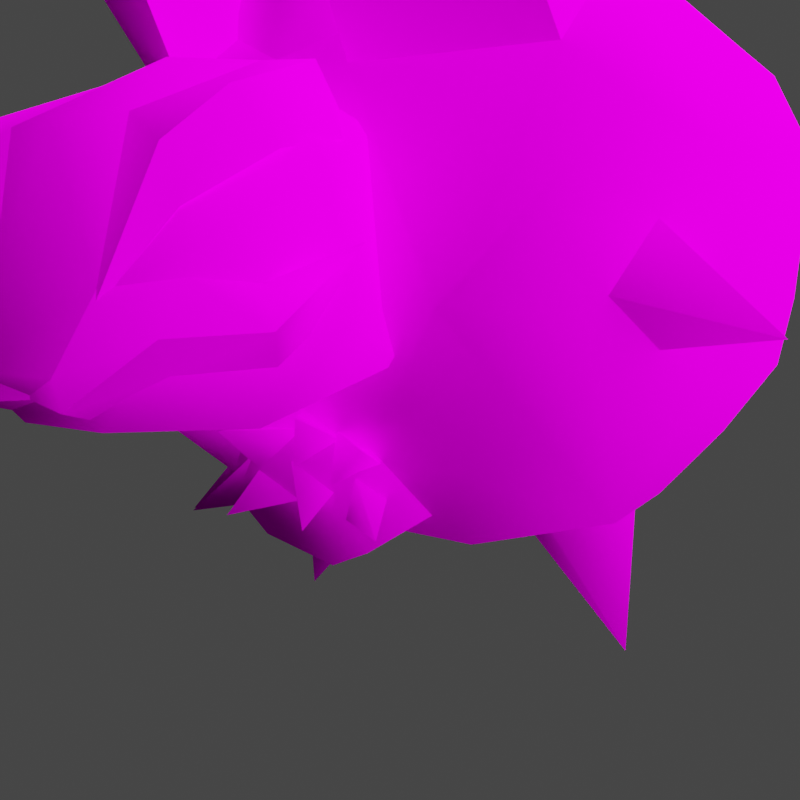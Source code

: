 # Source: rumble-golem.blend  (saved by Blender 3.6.11; exported with 4.5.12 LTS)
import bpy
from mathutils import Matrix  # noqa: F401  (used for matrix-valued properties, if any)

bpy.ops.wm.read_factory_settings(use_empty=True)
scene = bpy.context.scene
scene.name = 'Scene'

# ---- collections
col_collection = bpy.data.collections.new('Collection'); scene.collection.children.link(col_collection)

# ---- images (referenced by path relative to the original .blend; pixels are not part of the script)
import os
ASSET_DIR = os.environ.get("B2B_ASSET_DIR", "")  # directory of the original .blend (textures are referenced by path, not embedded)
HERE = os.path.dirname(os.path.abspath(__file__))  # packed textures are extracted next to this script under _unpacked/

def load_image(name, relpath, width, height, colorspace="sRGB"):
    """Load a texture the original file referenced (path relative to the .blend, or extracted next to this script)."""
    p = next((c for c in (os.path.join(HERE, relpath), os.path.join(ASSET_DIR, relpath)) if relpath and os.path.exists(c)), "")
    if p:
        img = bpy.data.images.load(p, check_existing=True)
        img.name = name
    else:  # same state as the original file: an image datablock whose file is absent (Cycles renders it pink)
        img = bpy.data.images.new(name, width, height)
        img.source = "FILE"
        img.filepath = "//" + (relpath or name)
    img.colorspace_settings.name = colorspace
    return img
img_pii_goroonya_alola_kao_c_png = load_image('Pii_GOROONYA_ALOLA_kao_C.png', 'Pii_GOROONYA_ALOLA_kao_C.png', 1024, 1024, 'sRGB')
img_pii_goroonya_alola_iwa_c_png = load_image('Pii_GOROONYA_ALOLA_iwa_C.png', 'Pii_GOROONYA_ALOLA_iwa_C.png', 1024, 1024, 'sRGB')
img_pii_goroonya_alola_eye_c_png = load_image('Pii_GOROONYA_ALOLA_eye_C.png', 'Pii_GOROONYA_ALOLA_eye_C.png', 1024, 1024, 'sRGB')

# ---- materials (node trees are filled in below, after node groups)
mat_pii_goroonya_alola_kao = bpy.data.materials.new('Pii_GOROONYA_ALOLA_kao')
mat_pii_goroonya_alola_kao.surface_render_method = 'BLENDED'
mat_pii_goroonya_alola_kao.blend_method = 'BLEND'
mat_pii_goroonya_alola_kao.use_transparency_overlap = False
mat_pii_goroonya_alola_kao.show_transparent_back = False
mat_pii_goroonya_alola_kao.use_transparent_shadow = False
mat_pii_goroonya_alola_kao.diffuse_color = (0.942, 0.942, 0.942, 1.0)
mat_pii_goroonya_alola_kao.roughness = 0.5528
mat_pii_goroonya_alola_kao.specular_intensity = 1.0
mat_pii_goroonya_alola_kao.metallic = 1.0
mat_pii_goroonya_alola_iwa = bpy.data.materials.new('Pii_GOROONYA_ALOLA_iwa')
mat_pii_goroonya_alola_iwa.surface_render_method = 'BLENDED'
mat_pii_goroonya_alola_iwa.blend_method = 'BLEND'
mat_pii_goroonya_alola_iwa.use_transparency_overlap = False
mat_pii_goroonya_alola_iwa.show_transparent_back = False
mat_pii_goroonya_alola_iwa.use_transparent_shadow = False
mat_pii_goroonya_alola_iwa.diffuse_color = (0.942, 0.942, 0.942, 1.0)
mat_pii_goroonya_alola_iwa.roughness = 0.5528
mat_pii_goroonya_alola_iwa.specular_intensity = 1.0
mat_pii_goroonya_alola_iwa.metallic = 1.0
mat_pii_goroonya_alola_eye = bpy.data.materials.new('Pii_GOROONYA_ALOLA_eye')
mat_pii_goroonya_alola_eye.surface_render_method = 'BLENDED'
mat_pii_goroonya_alola_eye.blend_method = 'BLEND'
mat_pii_goroonya_alola_eye.use_transparency_overlap = False
mat_pii_goroonya_alola_eye.show_transparent_back = False
mat_pii_goroonya_alola_eye.use_transparent_shadow = False
mat_pii_goroonya_alola_eye.diffuse_color = (0.942, 0.942, 0.942, 1.0)
mat_pii_goroonya_alola_eye.roughness = 0.5528
mat_pii_goroonya_alola_eye.specular_intensity = 1.0
mat_pii_goroonya_alola_eye.metallic = 1.0
mat_material = bpy.data.materials.new('Material')
mat_material.alpha_threshold = 0.0
mat_material.use_transparent_shadow = False
mat_material.roughness = 0.5
mat_material.line_color = (0.0, 0.0, 0.0, 1.0)

# ---- material node trees
mat_pii_goroonya_alola_kao.use_nodes = True; mat_pii_goroonya_alola_kao.node_tree.nodes.clear()
_N = mat_pii_goroonya_alola_kao.node_tree.nodes; _L = mat_pii_goroonya_alola_kao.node_tree.links
n0 = _N.new('ShaderNodeBsdfPrincipled'); n0.name = 'Principled BSDF'; n0.location = (10, 300)
n0.distribution = 'GGX'
n0.subsurface_method = 'RANDOM_WALK_SKIN'
n0.inputs[2].default_value = 0.0
n0.inputs[3].default_value = 1.45
n0.inputs[13].default_value = 0.0
n0.inputs[27].default_value = (0.0, 0.0, 0.0, 1.0)
n0.inputs[28].default_value = 1.0
n1 = _N.new('ShaderNodeTexImage'); n1.name = 'Image Texture'; n1.location = (-300, 600)
n1.image = img_pii_goroonya_alola_kao_c_png
n1.interpolation = 'Closest'
n1.extension = 'MIRROR'
n2 = _N.new('ShaderNodeOutputMaterial'); n2.name = 'Material Output'; n2.location = (300, 300)
_L.new(n0.outputs[0], n2.inputs[0])
_L.new(n1.outputs[0], n0.inputs[0])
n2.is_active_output = True
mat_pii_goroonya_alola_iwa.use_nodes = True; mat_pii_goroonya_alola_iwa.node_tree.nodes.clear()
_N = mat_pii_goroonya_alola_iwa.node_tree.nodes; _L = mat_pii_goroonya_alola_iwa.node_tree.links
n0 = _N.new('ShaderNodeBsdfPrincipled'); n0.name = 'Principled BSDF'; n0.location = (10, 300)
n0.distribution = 'GGX'
n0.subsurface_method = 'RANDOM_WALK_SKIN'
n0.inputs[2].default_value = 0.0
n0.inputs[3].default_value = 1.45
n0.inputs[13].default_value = 0.0
n0.inputs[27].default_value = (0.0, 0.0, 0.0, 1.0)
n0.inputs[28].default_value = 1.0
n1 = _N.new('ShaderNodeTexImage'); n1.name = 'Image Texture'; n1.location = (-300, 600)
n1.image = img_pii_goroonya_alola_iwa_c_png
n1.interpolation = 'Closest'
n1.extension = 'MIRROR'
n2 = _N.new('ShaderNodeOutputMaterial'); n2.name = 'Material Output'; n2.location = (300, 300)
_L.new(n0.outputs[0], n2.inputs[0])
_L.new(n1.outputs[0], n0.inputs[0])
n2.is_active_output = True
mat_pii_goroonya_alola_eye.use_nodes = True; mat_pii_goroonya_alola_eye.node_tree.nodes.clear()
_N = mat_pii_goroonya_alola_eye.node_tree.nodes; _L = mat_pii_goroonya_alola_eye.node_tree.links
n0 = _N.new('ShaderNodeBsdfPrincipled'); n0.name = 'Principled BSDF'; n0.location = (10, 300)
n0.distribution = 'GGX'
n0.subsurface_method = 'RANDOM_WALK_SKIN'
n0.inputs[2].default_value = 0.0
n0.inputs[3].default_value = 1.45
n0.inputs[13].default_value = 0.0
n0.inputs[27].default_value = (0.0, 0.0, 0.0, 1.0)
n0.inputs[28].default_value = 1.0
n1 = _N.new('ShaderNodeTexImage'); n1.name = 'Image Texture'; n1.location = (-300, 600)
n1.image = img_pii_goroonya_alola_eye_c_png
n1.interpolation = 'Closest'
n1.extension = 'MIRROR'
n2 = _N.new('ShaderNodeOutputMaterial'); n2.name = 'Material Output'; n2.location = (300, 300)
_L.new(n0.outputs[0], n2.inputs[0])
_L.new(n1.outputs[0], n0.inputs[0])
n2.is_active_output = True
mat_material.use_nodes = True; mat_material.node_tree.nodes.clear()
_N = mat_material.node_tree.nodes; _L = mat_material.node_tree.links
n0 = _N.new('ShaderNodeOutputMaterial'); n0.name = 'Material Output'; n0.location = (300, 300)
n1 = _N.new('ShaderNodeBsdfPrincipled'); n1.name = 'Principled BSDF'; n1.location = (10, 300)
n1.distribution = 'GGX'
n1.subsurface_method = 'RANDOM_WALK_SKIN'
n1.inputs[3].default_value = 1.45
n1.inputs[27].default_value = (0.0, 0.0, 0.0, 1.0)
n1.inputs[28].default_value = 1.0
_L.new(n1.outputs[0], n0.inputs[0])
n0.is_active_output = True

# ---- world
world_world = bpy.data.worlds.new('World'); scene.world = world_world
world_world.use_nodes = True; world_world.node_tree.nodes.clear()
_N = world_world.node_tree.nodes; _L = world_world.node_tree.links
n0 = _N.new('ShaderNodeOutputWorld'); n0.name = 'World Output'; n0.location = (300, 300)
n1 = _N.new('ShaderNodeBackground'); n1.name = 'Background'; n1.location = (10, 300)
n1.inputs[0].default_value = (0.05088, 0.05088, 0.05088, 1.0)
_L.new(n1.outputs[0], n0.inputs[0])
n0.is_active_output = True
world_world.color = (0.05088, 0.05088, 0.05088)
world_world.use_sun_shadow = False
world_world.sun_shadow_jitter_overblur = 0.0

# ---- cameras
cam_camera = bpy.data.cameras.new('Camera')
cam_camera.clip_end = 100.0
cam_camera.ortho_scale = 7.314

# ---- lights
light_sun = bpy.data.lights.new('Sun', 'SUN')
light_sun.specular_factor = 0.0
light_sun.transmission_factor = 0.0
light_sun.use_shadow = False
light_sun.angle = 2.356
light_light = bpy.data.lights.new('Light', 'POINT')
light_light.transmission_factor = 0.0
light_light.energy = 1000.0
light_light.shadow_soft_size = 0.1
light_light.shadow_maximum_resolution = 0.006
light_light.use_absolute_resolution = True

# ---- meshes
me_merged_001 = bpy.data.meshes.new('merged.001')
me_merged_001.from_pydata([(0.1548, 0.3008, 0.05804), (0.4518, 0.3445, 0.2638), (0.2313, 0.4193, -0.01585), (0.2313, 0.4193, -0.01585), (0.4518, 0.3445, 0.2638), (0.1815, 0.5211, 0.09599), (0.1815, 0.5211, 0.09599), (0.4518, 0.3445, 0.2638), (0.1051, 0.4026, 0.1699), (0.1051, 0.4026, 0.1699), (0.4518, 0.3445, 0.2638), (0.1548, 0.3008, 0.05804), (-0.1548, 0.3008, 0.05804), (-0.2313, 0.4193, -0.01585), (-0.4518, 0.3445, 0.2638), (-0.2313, 0.4193, -0.01585), (-0.1815, 0.5211, 0.09599), (-0.4518, 0.3445, 0.2638), (-0.1815, 0.5211, 0.09599), (-0.1051, 0.4026, 0.1699), (-0.4518, 0.3445, 0.2638), (-0.1051, 0.4026, 0.1699), (-0.1548, 0.3008, 0.05804), (-0.4518, 0.3445, 0.2638), (-0.1254, 0.2303, -0.08922), (-0.2304, 0.271, 0.02338), (-0.2151, -0.001801, 0.02338), (-0.2304, 0.271, 0.02338), (-0.1254, 0.2303, 0.136), (-0.2151, -0.001801, 0.02338), (-0.1254, 0.2303, 0.136), (-0.02035, 0.1897, 0.02338), (-0.2151, -0.001801, 0.02338), (-0.02035, 0.1897, 0.02338), (-0.1254, 0.2303, -0.08922), (-0.2151, -0.001801, 0.02338), (0.1254, 0.2303, -0.08922), (0.2151, -0.001801, 0.02338), (0.2304, 0.271, 0.02338), (0.2304, 0.271, 0.02338), (0.2151, -0.001801, 0.02338), (0.1254, 0.2303, 0.136), (0.1254, 0.2303, 0.136), (0.2151, -0.001801, 0.02338), (0.02035, 0.1897, 0.02338), (0.02035, 0.1897, 0.02338), (0.2151, -0.001801, 0.02338), (0.1254, 0.2303, -0.08922), (-0.0959, 0.2727, 0.4235), (-0.04774, 0.2803, 0.5368), (0.0, 0.2591, 0.3444), (-0.04774, 0.2803, 0.5368), (0.04774, 0.2803, 0.5368), (0.0, 0.2591, 0.3444), (0.0, 0.2591, 0.3444), (0.04774, 0.2803, 0.5368), (0.0959, 0.2727, 0.4235), (0.1434, 0.318, 0.3032), (0.0, 0.2591, 0.3444), (0.1788, 0.3545, 0.4109), (0.1178, 0.5088, 0.3032), (0.1615, 0.4724, 0.4109), (1.58e-17, 0.3264, 0.252), (0.0, 0.2591, 0.3444), (1.282e-09, 0.5005, 0.252), (0.0, 0.5556, 0.3215), (0.0959, 0.5542, 0.4109), (0.07134, 0.5088, 0.5186), (0.06424, 0.3856, 0.548), (1.58e-17, 0.509, 0.5345), (0.0, 0.5664, 0.4202), (0.0959, 0.5542, 0.4109), (0.0959, 0.5542, 0.4109), (0.0, 0.5556, 0.3215), (0.0, 0.5664, 0.4202), (0.0, 0.5556, 0.3215), (-0.0959, 0.2727, 0.4235), (-0.09736, 0.3316, 0.5309), (-0.04774, 0.2803, 0.5368), (-0.04868, 0.3235, 0.5786), (-0.06424, 0.3856, 0.548), (0.06424, 0.3856, 0.548), (0.04868, 0.3235, 0.5786), (0.04774, 0.2803, 0.5368), (0.09736, 0.3316, 0.5309), (0.0959, 0.2727, 0.4235), (0.1788, 0.3545, 0.4109), (-0.1788, 0.3545, 0.4109), (-0.1434, 0.318, 0.3032), (-0.1788, 0.3545, 0.4109), (-0.0959, 0.2727, 0.4235), (-0.1178, 0.5088, 0.3032), (1.58e-17, 0.3264, 0.252), (0.0, 0.2591, 0.3444), (1.282e-09, 0.5005, 0.252), (0.0, 0.5556, 0.3215), (-0.1615, 0.4724, 0.4109), (-0.0959, 0.5542, 0.4109), (-0.07134, 0.5088, 0.5186), (1.58e-17, 0.509, 0.5345), (-0.06424, 0.3856, 0.548), (0.0, 0.5664, 0.4202), (-0.0959, 0.5542, 0.4109), (0.0, 0.2591, 0.3444), (-0.0959, 0.2727, 0.4235), (0.0, 0.5556, 0.3215), (-0.0959, 0.5542, 0.4109), (0.0, 0.5556, 0.3215), (0.0, 0.5664, 0.4202), (0.06424, 0.3856, 0.548), (-0.06424, 0.3856, 0.548), (1.58e-17, 0.509, 0.5345), (0.05727, 0.3, 0.5779), (0.04868, 0.3235, 0.5786), (0.115, 0.351, 0.538), (0.06424, 0.3856, 0.548), (0.1191, 0.3929, 0.5146), (0.1709, 0.3543, 0.4814), (0.1485, 0.388, 0.4668), (0.2052, 0.416, 0.4229), (0.1355, 0.3248, 0.443), (0.1615, 0.3487, 0.4352), (0.2052, 0.416, 0.4229), (0.1709, 0.3543, 0.4814), (0.09732, 0.3223, 0.5137), (0.115, 0.351, 0.538), (0.05727, 0.3, 0.5779), (0.04812, 0.2912, 0.547), (0.05727, 0.3, 0.5779), (0.04812, 0.2912, 0.547), (-0.009166, 0.3049, 0.5605), (0.05727, 0.3, 0.5779), (-0.009166, 0.3049, 0.5605), (0.04868, 0.3235, 0.5786), (0.05727, 0.3, 0.5779), (0.1156, 0.4849, 0.5304), (0.06084, 0.3655, 0.5527), (0.07134, 0.5088, 0.5186), (0.0959, 0.5542, 0.4109), (0.1375, 0.525, 0.4848), (0.07134, 0.5088, 0.5186), (0.1375, 0.525, 0.4848), (0.1156, 0.4849, 0.5304), (0.0959, 0.5542, 0.4109), (0.1414, 0.5514, 0.4), (0.0959, 0.5542, 0.4109), (0.1101, 0.5235, 0.3373), (0.06084, 0.3655, 0.5527), (0.1156, 0.4849, 0.5304), (0.1126, 0.4414, 0.5119), (0.1375, 0.525, 0.4848), (0.1431, 0.4834, 0.4417), (0.1414, 0.5514, 0.4), (0.1404, 0.4955, 0.3697), (0.1101, 0.5235, 0.3373), (0.1414, 0.5514, 0.4), (-0.05727, 0.3, 0.5779), (-0.115, 0.351, 0.538), (-0.04868, 0.3235, 0.5786), (-0.06424, 0.3856, 0.548), (-0.1191, 0.3929, 0.5146), (-0.1709, 0.3543, 0.4814), (-0.1485, 0.388, 0.4668), (-0.2052, 0.416, 0.4229), (-0.1355, 0.3248, 0.443), (-0.1615, 0.3487, 0.4352), (-0.2052, 0.416, 0.4229), (-0.1709, 0.3543, 0.4814), (-0.09732, 0.3223, 0.5137), (-0.115, 0.351, 0.538), (-0.05727, 0.3, 0.5779), (-0.04812, 0.2912, 0.547), (-0.05727, 0.3, 0.5779), (-0.04812, 0.2912, 0.547), (-0.05727, 0.3, 0.5779), (0.009166, 0.3049, 0.5605), (0.009166, 0.3049, 0.5605), (-0.05727, 0.3, 0.5779), (-0.04868, 0.3235, 0.5786), (-0.1156, 0.4849, 0.5304), (-0.07134, 0.5088, 0.5186), (-0.06084, 0.3655, 0.5527), (-0.1375, 0.525, 0.4848), (-0.0959, 0.5542, 0.4109), (-0.07134, 0.5088, 0.5186), (-0.1156, 0.4849, 0.5304), (-0.1375, 0.525, 0.4848), (-0.1414, 0.5514, 0.4), (-0.0959, 0.5542, 0.4109), (-0.0959, 0.5542, 0.4109), (-0.1101, 0.5235, 0.3373), (-0.06084, 0.3655, 0.5527), (-0.1126, 0.4414, 0.5119), (-0.1156, 0.4849, 0.5304), (-0.1375, 0.525, 0.4848), (-0.1431, 0.4834, 0.4417), (-0.1414, 0.5514, 0.4), (-0.1404, 0.4955, 0.3697), (-0.1101, 0.5235, 0.3373), (-0.1414, 0.5514, 0.4), (-0.1025, 0.2529, 0.2619), (-0.065, 0.1864, 0.3055), (-0.065, 0.1305, 0.2566), (-0.1025, 0.1647, 0.1849), (2.625e-17, 0.297, 0.3004), (-1.291e-09, 0.2143, 0.3299), (0.1025, 0.2529, 0.2619), (0.065, 0.1864, 0.3055), (0.1025, 0.1647, 0.1849), (0.065, 0.1305, 0.2566), (0.065, 0.1305, 0.2566), (-1.247e-08, 0.1025, 0.2322), (-0.065, 0.1305, 0.2566), (-0.1025, 0.1647, 0.1849), (-0.065, 0.1305, 0.2566), (-1.247e-08, 0.1025, 0.2322), (-1.764e-08, 0.1206, 0.1463), (-1.764e-08, 0.1206, 0.1463), (-1.247e-08, 0.1025, 0.2322), (0.065, 0.1305, 0.2566), (0.1025, 0.1647, 0.1849), (-0.0353, 0.1865, 0.2749), (-6.951e-15, 0.1806, 0.3719), (0.0353, 0.1865, 0.2749), (0.0353, 0.1865, 0.2749), (-6.951e-15, 0.1806, 0.3719), (-6.959e-15, 0.2454, 0.2913), (-6.959e-15, 0.2454, 0.2913), (-6.951e-15, 0.1806, 0.3719), (-0.0353, 0.1865, 0.2749), (0.04113, 0.2484, 0.2662), (-1.024e-17, 0.2563, 0.3792), (-0.04113, 0.2484, 0.2662), (-0.04113, 0.2484, 0.2662), (-1.024e-17, 0.2563, 0.3792), (-1.024e-17, 0.18, 0.2859), (-1.024e-17, 0.18, 0.2859), (-1.024e-17, 0.2563, 0.3792), (0.04113, 0.2484, 0.2662), (0.05973, 0.2216, 0.2536), (0.06923, 0.1715, 0.3496), (0.005949, 0.2442, 0.2994), (0.005949, 0.2442, 0.2994), (0.06923, 0.1715, 0.3496), (0.0006626, 0.1784, 0.2656), (0.0006626, 0.1784, 0.2656), (0.06923, 0.1715, 0.3496), (0.05973, 0.2216, 0.2536), (0.05553, 0.2157, 0.2278), (0.06471, 0.269, 0.3504), (-0.02303, 0.257, 0.2498), (-0.02303, 0.257, 0.2498), (0.06471, 0.269, 0.3504), (-0.003531, 0.1746, 0.2842), (-0.003531, 0.1746, 0.2842), (0.06471, 0.269, 0.3504), (0.05553, 0.2157, 0.2278), (0.07161, 0.204, 0.2264), (0.1181, 0.243, 0.3275), (0.01996, 0.2537, 0.2631), (0.01996, 0.2537, 0.2631), (0.1181, 0.243, 0.3275), (0.02787, 0.1778, 0.2887), (0.02787, 0.1778, 0.2887), (0.1181, 0.243, 0.3275), (0.07161, 0.204, 0.2264), (0.06829, 0.1955, 0.222), (0.1156, 0.1599, 0.3067), (0.05526, 0.2383, 0.2766), (0.05526, 0.2383, 0.2766), (0.1156, 0.1599, 0.3067), (0.02035, 0.1773, 0.2704), (0.02035, 0.1773, 0.2704), (0.1156, 0.1599, 0.3067), (0.06829, 0.1955, 0.222), (-0.05973, 0.2216, 0.2536), (-0.005949, 0.2442, 0.2994), (-0.06923, 0.1715, 0.3496), (-0.005949, 0.2442, 0.2994), (-0.0006626, 0.1784, 0.2656), (-0.06923, 0.1715, 0.3496), (-0.0006626, 0.1784, 0.2656), (-0.05973, 0.2216, 0.2536), (-0.06923, 0.1715, 0.3496), (-0.05553, 0.2157, 0.2278), (0.02303, 0.257, 0.2498), (-0.06471, 0.269, 0.3504), (0.02303, 0.257, 0.2498), (0.003531, 0.1746, 0.2842), (-0.06471, 0.269, 0.3504), (0.003531, 0.1746, 0.2842), (-0.05553, 0.2157, 0.2278), (-0.06471, 0.269, 0.3504), (-0.07161, 0.204, 0.2264), (-0.01996, 0.2537, 0.2631), (-0.1181, 0.243, 0.3275), (-0.01996, 0.2537, 0.2631), (-0.02787, 0.1778, 0.2887), (-0.1181, 0.243, 0.3275), (-0.02787, 0.1778, 0.2887), (-0.07161, 0.204, 0.2264), (-0.1181, 0.243, 0.3275), (-0.06829, 0.1955, 0.222), (-0.05526, 0.2383, 0.2766), (-0.1156, 0.1599, 0.3067), (-0.05526, 0.2383, 0.2766), (-0.02035, 0.1773, 0.2704), (-0.1156, 0.1599, 0.3067), (-0.02035, 0.1773, 0.2704), (-0.06829, 0.1955, 0.222), (-0.1156, 0.1599, 0.3067), (-0.1084, 0.699, 0.1359), (-0.06245, 0.7329, 0.198), (-0.06245, 0.6859, 0.2588), (-0.1084, 0.6173, 0.2414), (-1.183e-08, 0.6624, 0.2892), (-1.865e-08, 0.5765, 0.2942), (0.06245, 0.6859, 0.2588), (0.1084, 0.6173, 0.2414), (0.06245, 0.7329, 0.198), (0.1084, 0.699, 0.1359), (0.1084, 0.699, 0.1359), (0.06245, 0.7329, 0.198), (-1.704e-09, 0.7565, 0.1676), (2.776e-17, 0.7398, 0.08321), (2.776e-17, 0.7398, 0.08321), (-1.704e-09, 0.7565, 0.1676), (-0.06245, 0.7329, 0.198), (-0.1084, 0.699, 0.1359), (-0.06245, 0.7329, 0.198), (-1.704e-09, 0.7565, 0.1676), (0.06245, 0.7329, 0.198), (-0.06245, 0.6859, 0.2588), (0.06245, 0.6859, 0.2588), (-1.183e-08, 0.6624, 0.2892), (0.07453, 0.7505, 0.07418), (0.08658, 0.9134, 0.26), (0.105, 0.7851, 0.4256), (0.1014, 0.5636, 0.3153), (0.2431, 0.5785, 0.2134), (0.1014, 0.5636, 0.3153), (0.2437, 0.7014, 0.3166), (0.1014, 0.5636, 0.3153), (0.105, 0.7851, 0.4256), (0.2431, 0.5785, 0.2134), (0.2437, 0.7014, 0.3166), (0.2292, 0.8024, 0.1862), (0.2297, 0.6718, 0.09296), (0.2297, 0.6718, 0.09296), (0.2292, 0.8024, 0.1862), (0.07453, 0.7505, 0.07418), (0.08658, 0.9134, 0.26), (0.08658, 0.9134, 0.26), (0.2292, 0.8024, 0.1862), (0.2437, 0.7014, 0.3166), (0.105, 0.7851, 0.4256), (0.08768, 0.7199, 0.2136), (0.06105, 0.7208, 0.2483), (0.09147, 0.6894, 0.2428), (0.09147, 0.6894, 0.2428), (0.06105, 0.7208, 0.2483), (0.09385, 0.7189, 0.2729), (0.09385, 0.7189, 0.2729), (0.06105, 0.7208, 0.2483), (0.09006, 0.7495, 0.2437), (0.09006, 0.7495, 0.2437), (0.06105, 0.7208, 0.2483), (0.08768, 0.7199, 0.2136), (0.09095, 0.7977, 0.2667), (0.06271, 0.7696, 0.279), (0.09041, 0.7605, 0.2464), (0.09041, 0.7605, 0.2464), (0.06271, 0.7696, 0.279), (0.09416, 0.74, 0.2832), (0.09416, 0.74, 0.2832), (0.06271, 0.7696, 0.279), (0.0947, 0.7772, 0.3035), (0.0947, 0.7772, 0.3035), (0.06271, 0.7696, 0.279), (0.09095, 0.7977, 0.2667), (0.09451, 0.8506, 0.3148), (0.06476, 0.8238, 0.3175), (0.09139, 0.8239, 0.2822), (0.09139, 0.8239, 0.2822), (0.06476, 0.8238, 0.3175), (0.09414, 0.7909, 0.3088), (0.09414, 0.7909, 0.3088), (0.06476, 0.8238, 0.3175), (0.09726, 0.8175, 0.3414), (0.09726, 0.8175, 0.3414), (0.06476, 0.8238, 0.3175), (0.09451, 0.8506, 0.3148), (-0.07453, 0.7505, 0.07418), (-0.1014, 0.5636, 0.3153), (-0.105, 0.7851, 0.4256), (-0.08658, 0.9134, 0.26), (-0.2431, 0.5785, 0.2134), (-0.2437, 0.7014, 0.3166), (-0.1014, 0.5636, 0.3153), (-0.105, 0.7851, 0.4256), (-0.2431, 0.5785, 0.2134), (-0.2297, 0.6718, 0.09296), (-0.2292, 0.8024, 0.1862), (-0.2437, 0.7014, 0.3166), (-0.2297, 0.6718, 0.09296), (-0.07453, 0.7505, 0.07418), (-0.2292, 0.8024, 0.1862), (-0.08658, 0.9134, 0.26), (-0.08658, 0.9134, 0.26), (-0.105, 0.7851, 0.4256), (-0.2437, 0.7014, 0.3166), (-0.2292, 0.8024, 0.1862), (-0.08768, 0.7199, 0.2136), (-0.09147, 0.6894, 0.2428), (-0.06105, 0.7208, 0.2483), (-0.09147, 0.6894, 0.2428), (-0.09385, 0.7189, 0.2729), (-0.06105, 0.7208, 0.2483), (-0.09385, 0.7189, 0.2729), (-0.09006, 0.7495, 0.2437), (-0.06105, 0.7208, 0.2483), (-0.09006, 0.7495, 0.2437), (-0.08768, 0.7199, 0.2136), (-0.06105, 0.7208, 0.2483), (-0.09095, 0.7977, 0.2667), (-0.09041, 0.7605, 0.2464), (-0.06271, 0.7696, 0.279), (-0.09041, 0.7605, 0.2464), (-0.09416, 0.74, 0.2832), (-0.06271, 0.7696, 0.279), (-0.09416, 0.74, 0.2832), (-0.0947, 0.7772, 0.3035), (-0.06271, 0.7696, 0.279), (-0.0947, 0.7772, 0.3035), (-0.09095, 0.7977, 0.2667), (-0.06271, 0.7696, 0.279), (-0.09451, 0.8506, 0.3148), (-0.09139, 0.8239, 0.2822), (-0.06476, 0.8238, 0.3175), (-0.09139, 0.8239, 0.2822), (-0.09414, 0.7909, 0.3088), (-0.06476, 0.8238, 0.3175), (-0.09414, 0.7909, 0.3088), (-0.09726, 0.8175, 0.3414), (-0.06476, 0.8238, 0.3175), (-0.09726, 0.8175, 0.3414), (-0.09451, 0.8506, 0.3148), (-0.06476, 0.8238, 0.3175), (0.1788, 0.3545, 0.4109), (0.09736, 0.3316, 0.5309), (0.1266, 0.4134, 0.5092), (0.06424, 0.3856, 0.548), (0.07134, 0.5088, 0.5186), (0.1615, 0.4724, 0.4109), (-0.07134, 0.5088, 0.5186), (-0.06424, 0.3856, 0.548), (-0.1266, 0.4134, 0.5092), (-0.09736, 0.3316, 0.5309), (-0.1788, 0.3545, 0.4109), (-0.1615, 0.4724, 0.4109), (0.2703, 0.3398, -0.2471), (0.2838, 0.4493, -0.2573), (0.1874, 0.3255, -0.3036), (0.1874, 0.5518, -0.3201), (0.141, 0.4378, -0.3486), (0.2539, 0.2107, -0.1285), (0.3076, 0.2855, -0.1388), (0.1129, 0.2423, -0.2795), (0.08871, 0.1478, -0.2038), (-0.07237, 0.2627, -0.3396), (-0.01155, 0.3975, -0.3584), (-0.01902, 0.4943, -0.3505), (0.05276, 0.6049, -0.3228), (0.1874, 0.5518, -0.3201), (0.2838, 0.4493, -0.2573), (0.2258, 0.6332, -0.2258), (0.306, 0.5804, -0.108), (0.3537, 0.4977, -0.08885), (0.2297, 0.6718, 0.09296), (0.3462, 0.4948, 0.1286), (0.3537, 0.4977, -0.08885), (0.2949, 0.535, 0.1894), (0.2431, 0.5785, 0.2134), (0.134, 0.728, -0.1599), (0.08374, 0.7744, -0.02364), (0.2809, 0.3478, 0.2385), (0.2482, 0.1563, 0.1166), (0.2013, 0.3637, 0.3354), (0.09282, 0.2403, 0.2858), (0.1174, 0.1257, 0.1608), (0.3351, 0.2901, 0.115), (0.2949, 0.535, 0.1894), (0.2431, 0.5785, 0.2134), (0.1014, 0.5636, 0.3153), (0.3462, 0.4948, 0.1286), (-0.1739, 0.3637, 0.3354), (-0.1014, 0.5636, 0.3153), (-0.1739, 0.3637, 0.3354), (-0.09282, 0.2403, 0.2858), (-0.001963, 0.1142, 0.09157), (0.1174, 0.1257, 0.1608), (0.0, 0.11, 0.0), (0.1038, 0.1256, -0.07036), (0.2482, 0.1563, 0.1166), (0.2239, 0.1548, -0.03345), (0.08871, 0.1478, -0.2038), (0.2539, 0.2107, -0.1285), (-0.05263, 0.1532, -0.232), (0.0, 0.11, 0.0), (-0.1624, 0.1259, -0.03811), (-0.1764, 0.1803, -0.1876), (-0.2258, 0.2335, -0.2258), (-0.1563, 0.2602, -0.2974), (-0.07237, 0.2627, -0.3396), (0.1129, 0.2423, -0.2795), (-0.07237, 0.2627, -0.3396), (-0.1172, 0.1317, 0.162), (-0.2409, 0.1552, 0.1136), (-0.09282, 0.2403, 0.2858), (-0.2409, 0.1552, 0.1136), (-0.1739, 0.3637, 0.3354), (-0.2707, 0.358, 0.2302), (-0.1739, 0.3637, 0.3354), (-0.2949, 0.535, 0.1894), (-0.3462, 0.4948, 0.1286), (-0.3432, 0.3072, 0.08866), (-0.2409, 0.1552, 0.1136), (-0.2431, 0.5785, 0.2134), (-0.1739, 0.3637, 0.3354), (-0.1014, 0.5636, 0.3153), (-0.09282, 0.2403, 0.2858), (0.09282, 0.2403, 0.2858), (-0.1172, 0.1317, 0.162), (0.1174, 0.1257, 0.1608), (-0.001963, 0.1142, 0.09157), (-0.1624, 0.1259, -0.03811), (0.0, 0.11, 0.0), (-0.2059, 0.1384, -2.753e-09), (-0.2409, 0.1552, 0.1136), (-0.1624, 0.1259, -0.03811), (-0.1764, 0.1803, -0.1876), (-0.2059, 0.1384, -2.753e-09), (-0.3164, 0.2698, -0.1062), (-0.2258, 0.2335, -0.2258), (-0.2409, 0.1552, 0.1136), (-0.2409, 0.1552, 0.1136), (-0.3432, 0.3072, 0.08866), (-0.3609, 0.3625, -0.1056), (-0.01902, 0.4943, -0.3505), (0.05276, 0.6049, -0.3228), (-0.1375, 0.5238, -0.3235), (-0.2258, 0.6332, -0.2258), (0.0, 0.7117, -0.2152), (-0.134, 0.728, -0.1599), (-0.08374, 0.7744, -0.02364), (0.134, 0.728, -0.1599), (0.08374, 0.7744, -0.02364), (-0.08374, 0.7744, -0.02364), (-0.04218, 0.7744, 0.00404), (0.04156, 0.7744, 0.00404), (0.2258, 0.6332, -0.2258), (0.1874, 0.5518, -0.3201), (-0.1375, 0.5238, -0.3235), (-0.1736, 0.4184, -0.337), (-0.01902, 0.4943, -0.3505), (-0.01155, 0.3975, -0.3584), (-0.2258, 0.6332, -0.2258), (-0.2792, 0.4396, -0.2494), (-0.1563, 0.2602, -0.2974), (-0.07237, 0.2627, -0.3396), (-0.2258, 0.2335, -0.2258), (-0.3609, 0.3625, -0.1056), (-0.3164, 0.2698, -0.1062), (-0.3537, 0.4977, -0.08885), (-0.3228, 0.5698, -0.1199), (-0.2925, 0.5916, -0.18), (-0.07237, 0.2627, -0.3396), (-0.01155, 0.3975, -0.3584), (0.3524, 0.3595, -0.04906), (0.3076, 0.2855, -0.1388), (0.3351, 0.2901, 0.115), (0.2482, 0.1563, 0.1166), (0.2539, 0.2107, -0.1285), (0.2239, 0.1548, -0.03345), (0.2838, 0.4493, -0.2573), (0.3537, 0.4977, -0.08885), (0.2703, 0.3398, -0.2471), (0.3462, 0.4948, 0.1286), (0.3537, 0.4977, -0.08885), (0.08374, 0.7744, -0.02364), (0.07452, 0.7505, 0.07418), (0.04156, 0.7744, 0.00404), (0.2297, 0.6718, 0.09296), (-0.04218, 0.7744, 0.00404), (-0.07452, 0.7505, 0.07418), (0.1014, 0.5636, 0.3153), (-0.1014, 0.5636, 0.3153), (-0.08374, 0.7744, -0.02364), (-0.2297, 0.6718, 0.09296), (-0.3537, 0.4977, -0.08885), (-0.3228, 0.5698, -0.1199), (-0.3462, 0.4948, 0.1286), (-0.2297, 0.6718, 0.09296), (-0.2949, 0.535, 0.1894), (-0.2431, 0.5785, 0.2134), (-0.3609, 0.3625, -0.1056), (-0.3432, 0.3072, 0.08866), (-0.2925, 0.5916, -0.18), (-0.08374, 0.7744, -0.02364), (-0.134, 0.728, -0.1599), (-0.2258, 0.6332, -0.2258)], [], [(2, 1, 0), (5, 4, 3), (8, 7, 6), (11, 10, 9), (14, 13, 12), (17, 16, 15), (20, 19, 18), (23, 22, 21), (26, 25, 24), (29, 28, 27), (32, 31, 30), (35, 34, 33), (38, 37, 36), (41, 40, 39), (44, 43, 42), (47, 46, 45), (50, 49, 48), (53, 52, 51), (56, 55, 54), (56, 58, 57), (56, 57, 59), (57, 60, 59), (59, 60, 61), (62, 60, 57), (63, 62, 57), (64, 60, 62), (64, 65, 60), (60, 66, 61), (66, 67, 61), (69, 68, 67), (70, 69, 67), (71, 70, 67), (60, 73, 72), (72, 75, 74), (78, 77, 76), (78, 79, 77), (80, 77, 79), (81, 80, 79), (81, 79, 82), (79, 83, 82), (79, 78, 83), (83, 84, 82), (82, 84, 81), (85, 84, 83), (84, 85, 86), (77, 87, 76), (90, 89, 88), (91, 88, 89), (91, 92, 88), (93, 88, 92), (94, 92, 91), (94, 91, 95), (91, 89, 96), (97, 91, 96), (98, 97, 96), (100, 99, 98), (101, 98, 99), (98, 101, 102), (104, 88, 103), (106, 105, 91), (106, 108, 107), (111, 110, 109), (114, 113, 112), (114, 115, 113), (114, 116, 115), (117, 116, 114), (117, 118, 116), (117, 119, 118), (118, 121, 120), (118, 122, 121), (121, 123, 120), (121, 122, 123), (124, 120, 123), (124, 123, 125), (124, 125, 126), (124, 128, 127), (131, 130, 129), (134, 133, 132), (137, 136, 135), (139, 138, 137), (142, 141, 140), (144, 143, 141), (144, 146, 145), (149, 148, 147), (149, 150, 148), (150, 149, 151), (150, 151, 152), (151, 153, 152), (155, 153, 154), (158, 157, 156), (159, 157, 158), (160, 157, 159), (160, 161, 157), (162, 161, 160), (163, 161, 162), (165, 162, 164), (166, 162, 165), (167, 165, 164), (166, 165, 167), (164, 168, 167), (167, 168, 169), (169, 168, 170), (172, 168, 171), (175, 174, 173), (178, 177, 176), (181, 180, 179), (183, 182, 180), (186, 185, 184), (188, 187, 186), (190, 187, 189), (193, 192, 191), (194, 192, 193), (192, 194, 195), (195, 194, 196), (197, 195, 196), (197, 199, 198), (202, 201, 200), (203, 202, 200), (200, 201, 204), (201, 205, 204), (204, 205, 206), (205, 207, 206), (206, 207, 208), (207, 209, 208), (210, 207, 205), (205, 211, 210), (205, 201, 211), (201, 212, 211), (215, 214, 213), (216, 215, 213), (219, 218, 217), (220, 219, 217), (223, 222, 221), (226, 225, 224), (229, 228, 227), (232, 231, 230), (235, 234, 233), (238, 237, 236), (241, 240, 239), (244, 243, 242), (247, 246, 245), (250, 249, 248), (253, 252, 251), (256, 255, 254), (259, 258, 257), (262, 261, 260), (265, 264, 263), (268, 267, 266), (271, 270, 269), (274, 273, 272), (277, 276, 275), (280, 279, 278), (283, 282, 281), (286, 285, 284), (289, 288, 287), (292, 291, 290), (295, 294, 293), (298, 297, 296), (301, 300, 299), (304, 303, 302), (307, 306, 305), (310, 309, 308), (313, 312, 311), (314, 313, 311), (315, 313, 314), (316, 315, 314), (317, 315, 316), (318, 317, 316), (319, 317, 318), (320, 319, 318), (323, 322, 321), (324, 323, 321), (327, 326, 325), (328, 327, 325), (331, 330, 329), (329, 332, 331), (332, 333, 331), (332, 334, 333), (337, 336, 335), (338, 337, 335), (341, 340, 339), (341, 343, 342), (346, 345, 344), (347, 346, 344), (350, 349, 348), (350, 351, 349), (354, 353, 352), (355, 354, 352), (358, 357, 356), (361, 360, 359), (364, 363, 362), (367, 366, 365), (370, 369, 368), (373, 372, 371), (376, 375, 374), (379, 378, 377), (382, 381, 380), (385, 384, 383), (388, 387, 386), (391, 390, 389), (394, 393, 392), (395, 394, 392), (398, 397, 396), (399, 397, 398), (402, 401, 400), (403, 402, 400), (406, 405, 404), (407, 405, 406), (410, 409, 408), (411, 410, 408), (414, 413, 412), (417, 416, 415), (420, 419, 418), (423, 422, 421), (426, 425, 424), (429, 428, 427), (432, 431, 430), (435, 434, 433), (438, 437, 436), (441, 440, 439), (444, 443, 442), (447, 446, 445), (450, 449, 448), (451, 449, 450), (451, 450, 452), (450, 448, 453), (450, 453, 452), (456, 455, 454), (457, 455, 456), (457, 456, 458), (456, 454, 459), (456, 459, 458), (462, 461, 460), (462, 463, 461), (464, 463, 462), (462, 460, 465), (465, 460, 466), (465, 467, 462), (468, 467, 465), (469, 462, 467), (469, 464, 462), (470, 464, 469), (471, 464, 470), (472, 464, 471), (464, 472, 463), (475, 474, 473), (476, 474, 475), (474, 476, 477), (475, 478, 476), (478, 479, 476), (476, 479, 480), (478, 481, 479), (478, 482, 481), (483, 478, 475), (478, 483, 484), (487, 486, 485), (488, 486, 487), (486, 488, 489), (490, 485, 486), (487, 485, 491), (492, 487, 491), (487, 492, 493), (485, 494, 491), (485, 490, 494), (495, 487, 493), (495, 493, 496), (488, 487, 497), (488, 497, 498), (501, 500, 499), (501, 502, 500), (500, 502, 503), (503, 502, 504), (504, 502, 505), (504, 505, 506), (502, 507, 505), (507, 502, 508), (507, 508, 509), (507, 509, 510), (510, 511, 507), (507, 511, 512), (507, 512, 513), (507, 514, 505), (507, 515, 514), (518, 517, 516), (520, 519, 518), (522, 521, 519), (522, 523, 521), (521, 523, 524), (521, 524, 525), (525, 526, 521), (528, 527, 523), (529, 527, 520), (532, 531, 530), (532, 533, 531), (534, 533, 532), (532, 535, 534), (534, 535, 536), (532, 537, 535), (538, 537, 532), (541, 540, 539), (542, 540, 541), (543, 540, 542), (544, 542, 541), (546, 542, 545), (547, 542, 546), (550, 549, 548), (551, 549, 550), (549, 551, 552), (552, 551, 553), (554, 552, 553), (555, 549, 552), (552, 556, 555), (557, 556, 552), (558, 556, 557), (559, 556, 558), (555, 560, 549), (561, 549, 560), (564, 563, 562), (564, 565, 563), (563, 566, 562), (563, 567, 566), (568, 567, 563), (563, 569, 568), (568, 570, 567), (567, 570, 571), (571, 570, 572), (573, 567, 571), (574, 567, 573), (575, 567, 574), (575, 566, 567), (563, 577, 576), (580, 579, 578), (581, 579, 580), (581, 582, 579), (583, 582, 581), (579, 584, 578), (578, 584, 585), (586, 584, 579), (578, 587, 580), (578, 588, 587), (591, 590, 589), (590, 592, 589), (590, 591, 593), (594, 590, 593), (590, 594, 595), (594, 596, 595), (593, 597, 594), (598, 594, 597), (601, 600, 599), (600, 601, 602), (601, 603, 602), (602, 603, 604), (605, 601, 599), (605, 606, 601), (602, 607, 600), (602, 608, 607), (608, 609, 607), (610, 607, 609)])
me_merged_001.polygons.foreach_set('use_smooth', [True] * 358)
me_merged_001.polygons.foreach_set('material_index', [0, 0, 0, 0, 0, 0, 0, 0, 0, 0, 0, 0, 0, 0, 0, 0, 0, 0, 0, 0, 0, 0, 0, 0, 0, 0, 0, 0, 0, 0, 0, 0, 0, 0, 0, 0, 0, 0, 0, 0, 0, 0, 0, 0, 0, 0, 0, 0, 0, 0, 0, 0, 0, 0, 0, 0, 0, 0, 0, 0, 0, 0, 0, 0, 0, 0, 0, 0, 0, 0, 0, 0, 0, 0, 0, 0, 0, 0, 0, 0, 0, 0, 0, 0, 0, 0, 0, 0, 0, 0, 0, 0, 0, 0, 0, 0, 0, 0, 0, 0, 0, 0, 0, 0, 0, 0, 0, 0, 0, 0, 0, 0, 0, 0, 0, 0, 0, 0, 0, 0, 0, 0, 0, 0, 0, 0, 0, 0, 0, 0, 0, 0, 0, 0, 0, 0, 0, 0, 0, 0, 0, 0, 0, 0, 0, 0, 0, 0, 0, 0, 0, 0, 0, 0, 0, 0, 0, 0, 0, 0, 0, 0, 0, 0, 0, 0, 0, 0, 0, 0, 0, 0, 0, 0, 0, 0, 0, 0, 0, 0, 0, 0, 0, 0, 0, 0, 0, 0, 0, 0, 0, 0, 0, 0, 0, 0, 0, 0, 0, 0, 0, 0, 0, 0, 0, 0, 0, 0, 0, 0, 0, 0, 0, 0, 0, 0, 0, 0, 0, 0, 0, 0, 2, 2, 2, 2, 2, 2, 2, 2, 2, 2, 1, 1, 1, 1, 1, 1, 1, 1, 1, 1, 1, 1, 1, 1, 1, 1, 1, 1, 1, 1, 1, 1, 1, 1, 1, 1, 1, 1, 1, 1, 1, 1, 1, 1, 1, 1, 1, 1, 1, 1, 1, 1, 1, 1, 1, 1, 1, 1, 1, 1, 1, 1, 1, 1, 1, 1, 1, 1, 1, 1, 1, 1, 1, 1, 1, 1, 1, 1, 1, 1, 1, 1, 1, 1, 1, 1, 1, 1, 1, 1, 1, 1, 1, 1, 1, 1, 1, 1, 1, 1, 1, 1, 1, 1, 1, 1, 1, 1, 1, 1, 1, 1, 1, 1, 1, 1, 1, 1, 1, 1, 1, 1, 1, 1, 1, 1, 1, 1, 1, 1, 1, 1, 1, 1, 1, 1])
_uv = me_merged_001.uv_layers.new(name='UV0')
_uv.uv.foreach_set('vector', [0.9487, 0.9425, 0.9352, 0.5158, 0.9633, 0.9425, 0.935, 0.9425, 0.9352, 0.5158, 0.9487, 0.9425, 0.9214, 0.9425, 0.9352, 0.5158, 0.935, 0.9425, 0.9068, 0.9425, 0.9352, 0.5158, 0.9214, 0.9425, 0.9352, 0.5158, 0.9232, 0.9425, 0.9112, 0.9425, 0.9352, 0.5158, 0.935, 0.9425, 0.9232, 0.9425, 0.9352, 0.5158, 0.9469, 0.9425, 0.935, 0.9425, 0.9352, 0.5158, 0.9589, 0.9425, 0.9469, 0.9425, 0.9352, 0.5158, 0.9207, 0.9425, 0.906, 0.9425, 0.9352, 0.5158, 0.935, 0.9425, 0.9207, 0.9425, 0.9352, 0.5158, 0.9494, 0.9425, 0.935, 0.9425, 0.9352, 0.5158, 0.964, 0.9425, 0.9494, 0.9425, 0.9494, 0.9425, 0.9352, 0.5158, 0.964, 0.9425, 0.935, 0.9425, 0.9352, 0.5158, 0.9494, 0.9425, 0.9207, 0.9425, 0.9352, 0.5158, 0.935, 0.9425, 0.906, 0.9425, 0.9352, 0.5158, 0.9207, 0.9425, 0.06924, 0.9129, 0.03441, 0.9167, 0.05491, 0.9154, 0.06924, 0.9129, 0.03441, 0.9167, 0.03441, 0.9167, 0.05491, 0.9154, 0.03441, 0.9167, 0.06924, 0.9129, 0.05491, 0.9154, 0.06924, 0.9129, 0.07669, 0.9236, 0.05491, 0.9154, 0.07669, 0.9236, 0.05719, 0.9302, 0.07669, 0.9236, 0.07669, 0.9581, 0.05719, 0.9302, 0.05719, 0.9302, 0.07669, 0.9581, 0.05719, 0.9515, 0.08597, 0.9251, 0.07669, 0.9581, 0.07669, 0.9236, 0.06924, 0.9129, 0.08597, 0.9251, 0.07669, 0.9236, 0.08597, 0.9566, 0.07669, 0.9581, 0.08597, 0.9251, 0.08597, 0.9566, 0.07339, 0.9666, 0.07669, 0.9581, 0.07669, 0.9581, 0.05719, 0.9663, 0.05719, 0.9515, 0.05719, 0.9663, 0.03769, 0.9581, 0.05719, 0.9515, 0.03482, 0.9581, 0.03239, 0.9358, 0.03769, 0.9581, 0.05551, 0.9685, 0.03482, 0.9581, 0.03769, 0.9581, 0.05719, 0.9663, 0.05551, 0.9685, 0.03769, 0.9581, 0.07669, 0.9581, 0.07339, 0.9666, 0.05719, 0.9663, 0.05719, 0.9663, 0.07339, 0.9666, 0.05551, 0.9685, -0.2193, 0.1013, -0.4185, 0.3569, -0.7408, 0.02019, -0.2193, 0.1013, -0.1756, 0.3323, -0.4185, 0.3569, -0.2682, 0.611, -0.4185, 0.3569, -0.1756, 0.3323, 0.2749, 0.6248, -0.2682, 0.611, -0.1756, 0.3323, 0.2749, 0.6248, -0.1756, 0.3323, 0.175, 0.3425, -0.1756, 0.3323, 0.2211, 0.09635, 0.175, 0.3425, -0.1756, 0.3323, -0.2193, 0.1013, 0.2211, 0.09635, 0.2211, 0.09635, 0.4127, 0.3604, 0.175, 0.3425, 0.175, 0.3425, 0.4127, 0.3604, 0.2749, 0.6248, 0.74, 0.02288, 0.4127, 0.3604, 0.2211, 0.09635, 0.4127, 0.3604, 0.74, 0.02288, 0.9956, 0.453, -0.4185, 0.3569, -0.9977, 0.451, -0.7408, 0.02019, 0.05491, 0.9154, 0.05719, 0.9302, 0.07669, 0.9236, 0.07669, 0.9581, 0.07669, 0.9236, 0.05719, 0.9302, 0.07669, 0.9581, 0.08597, 0.9251, 0.07669, 0.9236, 0.06924, 0.9129, 0.07669, 0.9236, 0.08597, 0.9251, 0.08597, 0.9566, 0.08597, 0.9251, 0.07669, 0.9581, 0.08597, 0.9566, 0.07669, 0.9581, 0.07339, 0.9666, 0.07669, 0.9581, 0.05719, 0.9302, 0.05719, 0.9515, 0.05719, 0.9663, 0.07669, 0.9581, 0.05719, 0.9515, 0.03769, 0.9581, 0.05719, 0.9663, 0.05719, 0.9515, 0.03239, 0.9358, 0.03482, 0.9581, 0.03769, 0.9581, 0.05551, 0.9685, 0.03769, 0.9581, 0.03482, 0.9581, 0.03769, 0.9581, 0.05551, 0.9685, 0.05719, 0.9663, 0.05491, 0.9154, 0.07669, 0.9236, 0.06924, 0.9129, 0.05719, 0.9663, 0.07339, 0.9666, 0.07669, 0.9581, 0.05719, 0.9663, 0.05551, 0.9685, 0.07339, 0.9666, 0.03482, 0.9581, 0.03239, 0.9358, 0.03239, 0.9358, 0.7972, 0.8135, 0.7778, 0.8003, 0.7781, 0.789, 0.7972, 0.8135, 0.7925, 0.8301, 0.7778, 0.8003, 0.7972, 0.8135, 0.8085, 0.8336, 0.7925, 0.8301, 0.8244, 0.8151, 0.8085, 0.8336, 0.7972, 0.8135, 0.8244, 0.8151, 0.8314, 0.8312, 0.8085, 0.8336, 0.8244, 0.8151, 0.8525, 0.8447, 0.8314, 0.8312, 0.8314, 0.8312, 0.8466, 0.8124, 0.8428, 0.8009, 0.8314, 0.8312, 0.8525, 0.8447, 0.8466, 0.8124, 0.8466, 0.8124, 0.8244, 0.8151, 0.8428, 0.8009, 0.8466, 0.8124, 0.8525, 0.8447, 0.8244, 0.8151, 0.8089, 0.7997, 0.8428, 0.8009, 0.8244, 0.8151, 0.8089, 0.7997, 0.8244, 0.8151, 0.7972, 0.8135, 0.8089, 0.7997, 0.7972, 0.8135, 0.7781, 0.789, 0.8089, 0.7997, 0.7781, 0.789, 0.7929, 0.7848, 0.7781, 0.789, 0.7865, 0.7914, 0.7929, 0.7848, 0.7781, 0.789, 0.7778, 0.8003, 0.7865, 0.7914, 0.7856, 0.9505, 0.7738, 0.9009, 0.7809, 0.9408, 0.7992, 0.9569, 0.8288, 0.9687, 0.7856, 0.9505, 0.7809, 0.9408, 0.7992, 0.9569, 0.7856, 0.9505, 0.8332, 0.9676, 0.8288, 0.9687, 0.7992, 0.9569, 0.8332, 0.9676, 0.8584, 0.9564, 0.8288, 0.9687, 0.7883, 0.9234, 0.7809, 0.9408, 0.7738, 0.9009, 0.7883, 0.9234, 0.7992, 0.9569, 0.7809, 0.9408, 0.7992, 0.9569, 0.7883, 0.9234, 0.8165, 0.9402, 0.7992, 0.9569, 0.8165, 0.9402, 0.8332, 0.9676, 0.8165, 0.9402, 0.8454, 0.9451, 0.8332, 0.9676, 0.8332, 0.9676, 0.8454, 0.9451, 0.8584, 0.9564, 0.7778, 0.8003, 0.7972, 0.8135, 0.7781, 0.789, 0.7925, 0.8301, 0.7972, 0.8135, 0.7778, 0.8003, 0.8085, 0.8336, 0.7972, 0.8135, 0.7925, 0.8301, 0.8085, 0.8336, 0.8244, 0.8151, 0.7972, 0.8135, 0.8314, 0.8312, 0.8244, 0.8151, 0.8085, 0.8336, 0.8525, 0.8447, 0.8244, 0.8151, 0.8314, 0.8312, 0.8466, 0.8124, 0.8314, 0.8312, 0.8428, 0.8009, 0.8525, 0.8447, 0.8314, 0.8312, 0.8466, 0.8124, 0.8244, 0.8151, 0.8466, 0.8124, 0.8428, 0.8009, 0.8525, 0.8447, 0.8466, 0.8124, 0.8244, 0.8151, 0.8428, 0.8009, 0.8089, 0.7997, 0.8244, 0.8151, 0.8244, 0.8151, 0.8089, 0.7997, 0.7972, 0.8135, 0.7972, 0.8135, 0.8089, 0.7997, 0.7781, 0.789, 0.7781, 0.789, 0.8089, 0.7997, 0.7929, 0.7848, 0.7865, 0.7914, 0.7781, 0.789, 0.7929, 0.7848, 0.7778, 0.8003, 0.7781, 0.789, 0.7865, 0.7914, 0.7738, 0.9009, 0.7856, 0.9505, 0.7809, 0.9408, 0.8288, 0.9687, 0.7992, 0.9569, 0.7856, 0.9505, 0.7992, 0.9569, 0.7809, 0.9408, 0.7856, 0.9505, 0.8288, 0.9687, 0.8332, 0.9676, 0.7992, 0.9569, 0.8584, 0.9564, 0.8332, 0.9676, 0.8288, 0.9687, 0.7809, 0.9408, 0.7883, 0.9234, 0.7738, 0.9009, 0.7992, 0.9569, 0.7883, 0.9234, 0.7809, 0.9408, 0.7883, 0.9234, 0.7992, 0.9569, 0.8165, 0.9402, 0.8165, 0.9402, 0.7992, 0.9569, 0.8332, 0.9676, 0.8454, 0.9451, 0.8165, 0.9402, 0.8332, 0.9676, 0.8454, 0.9451, 0.8332, 0.9676, 0.8584, 0.9564, 0.8033, 0.6781, 0.8033, 0.6877, 0.7968, 0.6992, 0.7968, 0.684, 0.8033, 0.6781, 0.7968, 0.6992, 0.7968, 0.6992, 0.8033, 0.6877, 0.8145, 0.7068, 0.8033, 0.6877, 0.8145, 0.6926, 0.8145, 0.7068, 0.8145, 0.7068, 0.8145, 0.6926, 0.8322, 0.6992, 0.8145, 0.6926, 0.8257, 0.6877, 0.8322, 0.6992, 0.8322, 0.6992, 0.8257, 0.6877, 0.8322, 0.684, 0.8257, 0.6877, 0.8257, 0.6781, 0.8322, 0.684, 0.8257, 0.6781, 0.8257, 0.6877, 0.8145, 0.6926, 0.8145, 0.6926, 0.8145, 0.6733, 0.8257, 0.6781, 0.8145, 0.6926, 0.8033, 0.6877, 0.8145, 0.6733, 0.8033, 0.6877, 0.8033, 0.6781, 0.8145, 0.6733, 0.8145, 0.6733, 0.8033, 0.6781, 0.7968, 0.684, 0.8145, 0.6764, 0.8145, 0.6733, 0.7968, 0.684, 0.8257, 0.6781, 0.8145, 0.6733, 0.8145, 0.6764, 0.8322, 0.684, 0.8257, 0.6781, 0.8145, 0.6764, 0.803, 0.6556, 0.8145, 0.7246, 0.78, 0.6556, 0.826, 0.6556, 0.8145, 0.7246, 0.803, 0.6556, 0.849, 0.6556, 0.8145, 0.7246, 0.826, 0.6556, 0.803, 0.6556, 0.8145, 0.7246, 0.78, 0.6556, 0.826, 0.6556, 0.8145, 0.7246, 0.803, 0.6556, 0.849, 0.6556, 0.8145, 0.7246, 0.826, 0.6556, 0.803, 0.6556, 0.8145, 0.7246, 0.78, 0.6556, 0.826, 0.6556, 0.8145, 0.7246, 0.803, 0.6556, 0.849, 0.6556, 0.8145, 0.7246, 0.826, 0.6556, 0.803, 0.6556, 0.8145, 0.7246, 0.78, 0.6556, 0.826, 0.6556, 0.8145, 0.7246, 0.803, 0.6556, 0.849, 0.6556, 0.8145, 0.7246, 0.826, 0.6556, 0.803, 0.6556, 0.8145, 0.7246, 0.78, 0.6556, 0.826, 0.6556, 0.8145, 0.7246, 0.803, 0.6556, 0.849, 0.6556, 0.8145, 0.7246, 0.826, 0.6556, 0.803, 0.6556, 0.8145, 0.7246, 0.78, 0.6556, 0.826, 0.6556, 0.8145, 0.7246, 0.803, 0.6556, 0.849, 0.6556, 0.8145, 0.7246, 0.826, 0.6556, 0.8145, 0.7246, 0.803, 0.6556, 0.78, 0.6556, 0.8145, 0.7246, 0.826, 0.6556, 0.803, 0.6556, 0.8145, 0.7246, 0.849, 0.6556, 0.826, 0.6556, 0.8145, 0.7246, 0.803, 0.6556, 0.78, 0.6556, 0.8145, 0.7246, 0.826, 0.6556, 0.803, 0.6556, 0.8145, 0.7246, 0.849, 0.6556, 0.826, 0.6556, 0.8145, 0.7246, 0.803, 0.6556, 0.78, 0.6556, 0.8145, 0.7246, 0.826, 0.6556, 0.803, 0.6556, 0.8145, 0.7246, 0.849, 0.6556, 0.826, 0.6556, 0.8145, 0.7246, 0.803, 0.6556, 0.78, 0.6556, 0.8145, 0.7246, 0.826, 0.6556, 0.803, 0.6556, 0.8145, 0.7246, 0.849, 0.6556, 0.826, 0.6556, 0.7952, 0.5731, 0.7952, 0.5873, 0.778, 0.5672, 0.778, 0.541, 0.7952, 0.5731, 0.778, 0.5672, 0.8157, 0.566, 0.7952, 0.5731, 0.778, 0.541, 0.8157, 0.5278, 0.8157, 0.566, 0.778, 0.541, 0.8361, 0.5731, 0.8157, 0.566, 0.8157, 0.5278, 0.8533, 0.541, 0.8361, 0.5731, 0.8157, 0.5278, 0.8361, 0.5873, 0.8361, 0.5731, 0.8533, 0.541, 0.8533, 0.5672, 0.8361, 0.5873, 0.8533, 0.541, 0.8157, 0.5945, 0.8361, 0.5873, 0.8533, 0.5672, 0.8157, 0.5803, 0.8157, 0.5945, 0.8533, 0.5672, 0.7952, 0.5873, 0.8157, 0.5945, 0.8157, 0.5803, 0.778, 0.5672, 0.7952, 0.5873, 0.8157, 0.5803, 0.8361, 0.5873, 0.8157, 0.5945, 0.7952, 0.5873, 0.7952, 0.5873, 0.7952, 0.5731, 0.8361, 0.5873, 0.7952, 0.5731, 0.8361, 0.5731, 0.8361, 0.5873, 0.7952, 0.5731, 0.8157, 0.566, 0.8361, 0.5731, 0.6802, 0.5772, 0.6751, 0.6085, 0.6721, 0.5585, 0.6789, 0.5166, 0.6802, 0.5772, 0.6721, 0.5585, 0.7179, 0.5522, 0.6789, 0.5166, 0.7177, 0.5166, 0.7179, 0.5522, 0.6802, 0.5772, 0.6789, 0.5166, 0.7139, 0.5768, 0.7179, 0.5522, 0.7177, 0.5166, 0.7141, 0.5394, 0.7139, 0.5768, 0.7177, 0.5166, 0.6721, 0.5585, 0.7139, 0.5768, 0.7141, 0.5394, 0.6721, 0.5585, 0.6751, 0.6085, 0.7139, 0.5768, 0.7179, 0.5522, 0.7139, 0.5768, 0.6751, 0.6085, 0.6802, 0.5772, 0.7179, 0.5522, 0.6751, 0.6085, 0.6756, 0.9138, 0.6907, 0.9742, 0.6605, 0.9138, 0.6907, 0.9138, 0.6907, 0.9742, 0.6756, 0.9138, 0.7058, 0.9138, 0.6907, 0.9742, 0.6907, 0.9138, 0.7209, 0.9138, 0.6907, 0.9742, 0.7058, 0.9138, 0.6756, 0.9138, 0.6907, 0.9742, 0.6605, 0.9138, 0.6907, 0.9138, 0.6907, 0.9742, 0.6756, 0.9138, 0.7058, 0.9138, 0.6907, 0.9742, 0.6907, 0.9138, 0.7209, 0.9138, 0.6907, 0.9742, 0.7058, 0.9138, 0.6756, 0.9138, 0.6907, 0.9742, 0.6605, 0.9138, 0.6907, 0.9138, 0.6907, 0.9742, 0.6756, 0.9138, 0.7058, 0.9138, 0.6907, 0.9742, 0.6907, 0.9138, 0.7209, 0.9138, 0.6907, 0.9742, 0.7058, 0.9138, 0.6802, 0.5772, 0.6789, 0.5166, 0.6721, 0.5585, 0.6751, 0.6085, 0.6802, 0.5772, 0.6721, 0.5585, 0.6789, 0.5166, 0.7179, 0.5522, 0.7177, 0.5166, 0.6802, 0.5772, 0.7179, 0.5522, 0.6789, 0.5166, 0.7139, 0.5768, 0.7141, 0.5394, 0.7177, 0.5166, 0.7179, 0.5522, 0.7139, 0.5768, 0.7177, 0.5166, 0.7139, 0.5768, 0.6721, 0.5585, 0.7141, 0.5394, 0.6751, 0.6085, 0.6721, 0.5585, 0.7139, 0.5768, 0.7179, 0.5522, 0.6802, 0.5772, 0.6751, 0.6085, 0.7139, 0.5768, 0.7179, 0.5522, 0.6751, 0.6085, 0.6907, 0.9742, 0.6756, 0.9138, 0.6605, 0.9138, 0.6907, 0.9742, 0.6907, 0.9138, 0.6756, 0.9138, 0.6907, 0.9742, 0.7058, 0.9138, 0.6907, 0.9138, 0.6907, 0.9742, 0.7209, 0.9138, 0.7058, 0.9138, 0.6907, 0.9742, 0.6756, 0.9138, 0.6605, 0.9138, 0.6907, 0.9742, 0.6907, 0.9138, 0.6756, 0.9138, 0.6907, 0.9742, 0.7058, 0.9138, 0.6907, 0.9138, 0.6907, 0.9742, 0.7209, 0.9138, 0.7058, 0.9138, 0.6907, 0.9742, 0.6756, 0.9138, 0.6605, 0.9138, 0.6907, 0.9742, 0.6907, 0.9138, 0.6756, 0.9138, 0.6907, 0.9742, 0.7058, 0.9138, 0.6907, 0.9138, 0.6907, 0.9742, 0.7209, 0.9138, 0.7058, 0.9138, 0.406, 0.8645, 0.2295, 0.764, 0.9474, 0.7942, 0.0526, 0.8311, 0.2295, 0.764, 0.406, 0.8645, 0.0526, 0.8311, 0.406, 0.8645, 0.1901, 0.986, 0.406, 0.8645, 0.9474, 0.7942, 0.8953, 0.9407, 0.406, 0.8645, 0.8953, 0.9407, 0.1901, 0.986, 0.406, 0.8645, 0.05256, 0.8311, 0.1902, 0.986, 0.2294, 0.764, 0.05256, 0.8311, 0.406, 0.8645, 0.2294, 0.764, 0.406, 0.8645, 0.9474, 0.7942, 0.406, 0.8645, 0.1902, 0.986, 0.8953, 0.9407, 0.406, 0.8645, 0.8953, 0.9407, 0.9474, 0.7942, 0.1087, 0.6892, 0.04752, 0.7604, 0.05102, 0.6974, 0.1087, 0.6892, 0.1137, 0.8194, 0.04752, 0.7604, 0.145, 0.7538, 0.1137, 0.8194, 0.1087, 0.6892, 0.1087, 0.6892, 0.05102, 0.6974, 0.02318, 0.6232, 0.02318, 0.6232, 0.05102, 0.6974, 0.0, 0.6662, 0.02318, 0.6232, 0.1379, 0.6413, 0.1087, 0.6892, 0.1268, 0.587, 0.1379, 0.6413, 0.02318, 0.6232, 0.2467, 0.6531, 0.1087, 0.6892, 0.1379, 0.6413, 0.2467, 0.6531, 0.145, 0.7538, 0.1087, 0.6892, 0.2226, 0.7306, 0.145, 0.7538, 0.2467, 0.6531, 0.2239, 0.7863, 0.145, 0.7538, 0.2226, 0.7306, 0.1804, 0.8499, 0.145, 0.7538, 0.2239, 0.7863, 0.145, 0.7538, 0.1804, 0.8499, 0.1137, 0.8194, 0.4344, 0.6743, 0.3444, 0.5937, 0.4302, 0.611, 0.3608, 0.7004, 0.3444, 0.5937, 0.4344, 0.6743, 0.3444, 0.5937, 0.3608, 0.7004, 0.3066, 0.6763, 0.4344, 0.6743, 0.3912, 0.8088, 0.3608, 0.7004, 0.3912, 0.8088, 0.2495, 0.7774, 0.3608, 0.7004, 0.3608, 0.7004, 0.2495, 0.7774, 0.3066, 0.6763, 0.3912, 0.8088, 0.252, 0.7973, 0.2495, 0.7774, 0.3912, 0.8088, 0.3235, 0.8556, 0.252, 0.7973, 0.4817, 0.7481, 0.3912, 0.8088, 0.4344, 0.6743, 0.3912, 0.8088, 0.4817, 0.7481, 0.4604, 0.827, 0.1369, 0.1335, 0.01759, 0.04435, 0.1278, 0.06519, 0.05241, 0.1696, 0.01759, 0.04435, 0.1369, 0.1335, 0.01759, 0.04435, 0.05241, 0.1696, 0.0, 0.1217, 0.09459, 0.001305, 0.1278, 0.06519, 0.01759, 0.04435, 0.1369, 0.1335, 0.1278, 0.06519, 0.2189, 0.01879, 0.2954, 0.05433, 0.1369, 0.1335, 0.2189, 0.01879, 0.1369, 0.1335, 0.2954, 0.05433, 0.2598, 0.1793, 0.1278, 0.06519, 0.2123, 0.0, 0.2189, 0.01879, 0.1278, 0.06519, 0.09459, 0.001305, 0.2123, 0.0, 0.1369, 0.3171, 0.1369, 0.1335, 0.2598, 0.1793, 0.1369, 0.3171, 0.2598, 0.1793, 0.2598, 0.28, 0.05241, 0.1696, 0.1369, 0.1335, 0.1369, 0.3171, 0.05241, 0.1696, 0.1369, 0.3171, 0.05241, 0.2605, 0.4292, 0.5262, 0.4967, 0.5937, 0.4281, 0.5664, 0.4292, 0.5262, 0.4889, 0.4886, 0.4967, 0.5937, 0.4967, 0.5937, 0.4889, 0.4886, 0.572, 0.5627, 0.572, 0.5627, 0.4889, 0.4886, 0.558, 0.495, 0.558, 0.495, 0.4889, 0.4886, 0.4802, 0.42, 0.558, 0.495, 0.4802, 0.42, 0.5716, 0.4317, 0.4889, 0.4886, 0.3989, 0.4053, 0.4802, 0.42, 0.3989, 0.4053, 0.4889, 0.4886, 0.4292, 0.5262, 0.3989, 0.4053, 0.4292, 0.5262, 0.3357, 0.5032, 0.3989, 0.4053, 0.3357, 0.5032, 0.3277, 0.4158, 0.3277, 0.4158, 0.2993, 0.3793, 0.3989, 0.4053, 0.3989, 0.4053, 0.2993, 0.3793, 0.3393, 0.3372, 0.3989, 0.4053, 0.3393, 0.3372, 0.3875, 0.3171, 0.3989, 0.4053, 0.4941, 0.3517, 0.4802, 0.42, 0.3989, 0.4053, 0.3875, 0.3171, 0.4941, 0.3517, 0.982, 0.04895, 0.8594, 0.01352, 0.9345, 0.0, 0.9592, 0.1335, 0.8594, 0.01352, 0.982, 0.04895, 0.9592, 0.1335, 0.88, 0.1302, 0.8594, 0.01352, 0.9592, 0.1335, 0.8311, 0.2155, 0.88, 0.1302, 0.88, 0.1302, 0.8311, 0.2155, 0.8123, 0.2089, 0.88, 0.1302, 0.8123, 0.2089, 0.8017, 0.101, 0.8017, 0.101, 0.8594, 0.01352, 0.88, 0.1302, 0.9592, 0.1335, 0.8651, 0.2836, 0.8311, 0.2155, 0.9916, 0.2564, 0.8651, 0.2836, 0.9592, 0.1335, 0.8122, 0.7446, 0.8961, 0.6238, 0.8961, 0.7306, 0.8122, 0.7446, 0.8095, 0.6096, 0.8961, 0.6238, 0.7739, 0.6783, 0.8095, 0.6096, 0.8122, 0.7446, 0.8122, 0.7446, 0.7191, 0.7706, 0.7739, 0.6783, 0.7739, 0.6783, 0.7191, 0.7706, 0.7308, 0.6772, 0.8122, 0.7446, 0.741, 0.7956, 0.7191, 0.7706, 0.7987, 0.8157, 0.741, 0.7956, 0.8122, 0.7446, 0.859, 0.8579, 0.8222, 0.9535, 0.8334, 0.8652, 0.9168, 0.9647, 0.8222, 0.9535, 0.859, 0.8579, 0.848, 0.9952, 0.8222, 0.9535, 0.9168, 0.9647, 0.9047, 0.8157, 0.9168, 0.9647, 0.859, 0.8579, 0.9916, 0.89, 0.9168, 0.9647, 0.9047, 0.8157, 0.9699, 1.0, 0.9168, 0.9647, 0.9916, 0.89, 0.3622, 0.2855, 0.4716, 0.256, 0.4303, 0.3083, 0.3114, 0.2018, 0.4716, 0.256, 0.3622, 0.2855, 0.4716, 0.256, 0.3114, 0.2018, 0.4412, 0.1688, 0.4412, 0.1688, 0.3114, 0.2018, 0.3641, 0.1378, 0.3664, 0.05922, 0.4412, 0.1688, 0.3641, 0.1378, 0.5183, 0.1378, 0.4716, 0.256, 0.4412, 0.1688, 0.4412, 0.1688, 0.5161, 0.05922, 0.5183, 0.1378, 0.3664, 0.05922, 0.5161, 0.05922, 0.4412, 0.1688, 0.4034, 0.03094, 0.5161, 0.05922, 0.3664, 0.05922, 0.4783, 0.03094, 0.5161, 0.05922, 0.4034, 0.03094, 0.5183, 0.1378, 0.5711, 0.2018, 0.4716, 0.256, 0.549, 0.2738, 0.4716, 0.256, 0.5711, 0.2018, 0.6353, 0.8526, 0.5917, 0.7729, 0.6523, 0.7865, 0.6353, 0.8526, 0.5796, 0.8586, 0.5917, 0.7729, 0.5917, 0.7729, 0.7152, 0.7137, 0.6523, 0.7865, 0.5917, 0.7729, 0.6038, 0.6947, 0.7152, 0.7137, 0.5007, 0.7693, 0.6038, 0.6947, 0.5917, 0.7729, 0.5917, 0.7729, 0.5021, 0.8232, 0.5007, 0.7693, 0.5007, 0.7693, 0.4853, 0.7137, 0.6038, 0.6947, 0.6038, 0.6947, 0.4853, 0.7137, 0.5595, 0.6112, 0.5595, 0.6112, 0.4853, 0.7137, 0.5062, 0.6331, 0.6373, 0.6096, 0.6038, 0.6947, 0.5595, 0.6112, 0.6788, 0.6342, 0.6038, 0.6947, 0.6373, 0.6096, 0.6913, 0.6672, 0.6038, 0.6947, 0.6788, 0.6342, 0.6913, 0.6672, 0.7152, 0.7137, 0.6038, 0.6947, 0.5917, 0.7729, 0.5796, 0.8586, 0.5021, 0.8232, 0.1961, 0.5315, 0.1207, 0.4194, 0.1888, 0.4312, 0.1149, 0.587, 0.1207, 0.4194, 0.1961, 0.5315, 0.1149, 0.587, 0.07663, 0.4555, 0.1207, 0.4194, 0.06905, 0.5215, 0.07663, 0.4555, 0.1149, 0.587, 0.1207, 0.4194, 0.1601, 0.3171, 0.1888, 0.4312, 0.1888, 0.4312, 0.1601, 0.3171, 0.2427, 0.3696, 0.1089, 0.3579, 0.1601, 0.3171, 0.1207, 0.4194, 0.1888, 0.4312, 0.2972, 0.4724, 0.1961, 0.5315, 0.1888, 0.4312, 0.2427, 0.3696, 0.2972, 0.4724, 0.7855, 0.4361, 0.7413, 0.4157, 0.8028, 0.4097, 0.7413, 0.4157, 0.7321, 0.3194, 0.8028, 0.4097, 0.7413, 0.4157, 0.7855, 0.4361, 0.7855, 0.4884, 0.7413, 0.5084, 0.7413, 0.4157, 0.7855, 0.4884, 0.7413, 0.4157, 0.7413, 0.5084, 0.5946, 0.4002, 0.7413, 0.5084, 0.5946, 0.5239, 0.5946, 0.4002, 0.7855, 0.4884, 0.8028, 0.5144, 0.7413, 0.5084, 0.7321, 0.6047, 0.7413, 0.5084, 0.8028, 0.5144, 0.7262, 0.07582, 0.6379, 0.1816, 0.6251, 0.1329, 0.6379, 0.1816, 0.7262, 0.07582, 0.7716, 0.223, 0.7262, 0.07582, 0.7461, 0.07832, 0.7716, 0.223, 0.7716, 0.223, 0.7461, 0.07832, 0.7969, 0.1451, 0.5742, 0.073, 0.7262, 0.07582, 0.6251, 0.1329, 0.5742, 0.073, 0.6498, 0.0, 0.7262, 0.07582, 0.7716, 0.223, 0.6213, 0.2144, 0.6379, 0.1816, 0.7716, 0.223, 0.7758, 0.2867, 0.6213, 0.2144, 0.7758, 0.2867, 0.697, 0.308, 0.6213, 0.2144, 0.6231, 0.2608, 0.6213, 0.2144, 0.697, 0.308])
me_merged_001.materials.append(mat_pii_goroonya_alola_kao)
me_merged_001.materials.append(mat_pii_goroonya_alola_iwa)
me_merged_001.materials.append(mat_pii_goroonya_alola_eye)
me_merged_001.update()
me_merged_001.normals_split_custom_set([tuple(v) for v in zip(*[iter([0.7866, 0.01119, -0.6173, 0.8197, -0.192, 0.5397, 0.1411, -0.99, 0.006745, 0.3662, 0.8711, 0.3273, 0.8196, -0.192, 0.5398, 0.7866, 0.01117, -0.6173, -0.2794, -0.1301, 0.9513, 0.8197, -0.192, 0.5397, 0.3662, 0.8711, 0.3273, 0.1411, -0.99, 0.006729, 0.8196, -0.192, 0.5398, -0.2794, -0.13, 0.9513, -0.8197, -0.192, 0.5397, -0.7866, 0.01119, -0.6173, -0.1411, -0.99, 0.006743, -0.8196, -0.192, 0.5398, -0.3662, 0.8711, 0.3273, -0.7866, 0.01118, -0.6173, -0.8197, -0.192, 0.5397, 0.2794, -0.1301, 0.9513, -0.3662, 0.8711, 0.3273, -0.8196, -0.192, 0.5398, -0.1411, -0.99, 0.006732, 0.2794, -0.13, 0.9513, -0.3606, -0.9327, -4.943e-05, -0.9984, -0.05593, 1.773e-06, -0.1486, -0.3845, -0.9111, -0.3605, -0.9327, 6.247e-05, -0.1486, -0.3845, 0.9111, -0.9984, -0.05591, -2.116e-06, -0.3605, -0.9327, -6.71e-05, 0.7011, -0.713, -1.792e-06, -0.1486, -0.3845, 0.9111, -0.3606, -0.9327, 5.44e-05, -0.1486, -0.3845, -0.9111, 0.7012, -0.713, 1.878e-06, 0.9984, -0.05591, 1.729e-06, 0.3607, -0.9327, 5.445e-05, 0.1486, -0.3845, -0.9111, 0.1486, -0.3845, 0.9111, 0.3606, -0.9327, 4.973e-05, 0.9984, -0.05593, -2.064e-06, -0.7012, -0.713, -1.878e-06, 0.3607, -0.9327, 6.248e-05, 0.1486, -0.3845, 0.9111, 0.1486, -0.3845, -0.9111, 0.3605, -0.9327, 6.729e-05, -0.7011, -0.713, 1.825e-06, -2.041e-05, -0.9573, -0.2892, -0.2006, -0.9317, 0.3029, -0.4242, -0.9026, 0.07319, 3.272e-05, -0.9573, -0.2892, 0.2002, -0.9314, 0.304, -0.2006, -0.9317, 0.3029, 0.4242, -0.9026, 0.0732, 0.2002, -0.9314, 0.3039, 3.168e-05, -0.9573, -0.2892, 0.4243, -0.9026, 0.0732, 7.51e-06, -0.9573, -0.2892, 0.6572, -0.3117, -0.6862, 0.4243, -0.9026, 0.0732, 0.6572, -0.3117, -0.6862, 0.9786, -0.2046, 0.02243, 0.6572, -0.3117, -0.6862, 0.6161, 0.3673, -0.6967, 0.9786, -0.2046, 0.02243, 0.9786, -0.2046, 0.02243, 0.6161, 0.3673, -0.6967, 0.9313, 0.3538, 0.087, 1.401e-06, -0.2823, -0.9593, 0.6161, 0.3673, -0.6967, 0.6572, -0.3117, -0.6862, 9.388e-06, -0.9573, -0.2891, 1.401e-06, -0.2823, -0.9593, 0.6572, -0.3117, -0.6862, -2.205e-06, 0.2327, -0.9725, 0.6161, 0.3673, -0.6967, 1.401e-06, -0.2823, -0.9593, -2.205e-06, 0.2327, -0.9725, -8.963e-06, 0.9162, -0.4008, 0.6161, 0.3673, -0.6967, 0.6161, 0.3673, -0.6967, 0.495, 0.8627, 0.1032, 0.9313, 0.3538, 0.087, 0.495, 0.8627, 0.1032, 0.4475, 0.5889, 0.673, 0.9313, 0.3538, 0.087, 5.32e-06, 0.5256, 0.8507, 0.228, 0.2029, 0.9523, 0.4474, 0.589, 0.673, 1.611e-05, 0.9816, 0.1909, 5.32e-06, 0.5256, 0.8507, 0.4474, 0.589, 0.673, 0.495, 0.8627, 0.1032, 1.611e-05, 0.9816, 0.1909, 0.4474, 0.589, 0.673, 0.6162, 0.3673, -0.6967, 1.581e-05, 0.9162, -0.4007, 0.495, 0.8627, 0.1032, 0.4951, 0.8627, 0.1032, -3.74e-05, 0.9162, -0.4008, -1.606e-05, 0.9816, 0.1909, -0.2006, -0.9317, 0.303, -0.7519, -0.3914, 0.5306, -0.4243, -0.9026, 0.07322, -0.2006, -0.9317, 0.303, -0.2132, -0.0558, 0.9754, -0.7519, -0.3914, 0.5306, -0.2208, 0.2112, 0.9522, -0.7519, -0.3914, 0.5306, -0.2132, -0.0558, 0.9754, 0.2279, 0.2029, 0.9523, -0.2208, 0.2112, 0.9522, -0.2132, -0.0558, 0.9754, 0.2279, 0.2029, 0.9523, -0.2132, -0.0558, 0.9754, 0.2327, -0.1146, 0.9658, -0.2132, -0.0558, 0.9754, 0.2002, -0.9314, 0.304, 0.2327, -0.1146, 0.9658, -0.2132, -0.0558, 0.9754, -0.2006, -0.9317, 0.303, 0.2002, -0.9314, 0.304, 0.2002, -0.9314, 0.304, 0.7519, -0.3914, 0.5306, 0.2327, -0.1146, 0.9658, 0.2327, -0.1146, 0.9658, 0.7519, -0.3914, 0.5306, 0.2279, 0.2029, 0.9523, 0.4243, -0.9026, 0.0732, 0.7519, -0.3914, 0.5306, 0.2002, -0.9314, 0.304, 0.7519, -0.3914, 0.5306, 0.4243, -0.9026, 0.0732, 0.9786, -0.2046, 0.02239, -0.7519, -0.3914, 0.5306, -0.9786, -0.2046, 0.02239, -0.4243, -0.9026, 0.07322, -0.4242, -0.9026, 0.07322, -0.9786, -0.2046, 0.02243, -0.6572, -0.3117, -0.6862, -0.6161, 0.3673, -0.6967, -0.6572, -0.3117, -0.6862, -0.9786, -0.2046, 0.02243, -0.6161, 0.3673, -0.6967, 3.397e-06, -0.2823, -0.9593, -0.6572, -0.3117, -0.6862, 3.494e-06, -0.9573, -0.2892, -0.6572, -0.3117, -0.6862, 3.397e-06, -0.2823, -0.9593, -3.695e-06, 0.2327, -0.9725, 3.397e-06, -0.2823, -0.9593, -0.6161, 0.3673, -0.6967, -3.695e-06, 0.2327, -0.9725, -0.6161, 0.3673, -0.6967, -1.967e-06, 0.9162, -0.4008, -0.6161, 0.3673, -0.6967, -0.9786, -0.2046, 0.02243, -0.9313, 0.3538, 0.087, -0.495, 0.8627, 0.1032, -0.6161, 0.3673, -0.6967, -0.9313, 0.3538, 0.087, -0.4475, 0.5889, 0.673, -0.495, 0.8627, 0.1032, -0.9313, 0.3538, 0.087, -0.2208, 0.2112, 0.9522, -1.226e-05, 0.5256, 0.8507, -0.4474, 0.589, 0.673, -8.834e-06, 0.9816, 0.1909, -0.4474, 0.589, 0.673, -1.226e-05, 0.5256, 0.8507, -0.4474, 0.589, 0.673, -8.834e-06, 0.9816, 0.1909, -0.495, 0.8627, 0.1032, -0.4243, -0.9026, 0.07321, -0.6572, -0.3116, -0.6862, -7.212e-06, -0.9573, -0.2892, -0.495, 0.8627, 0.1032, -1.642e-05, 0.9162, -0.4007, -0.6162, 0.3673, -0.6967, -0.495, 0.8627, 0.1032, 2.822e-05, 0.9816, 0.1909, 2.521e-05, 0.9162, -0.4008, -3.754e-05, 0.5256, 0.8507, -0.2208, 0.2112, 0.9522, 0.228, 0.2029, 0.9523, 0.5002, 0.34, 0.7964, 0.2589, 0.153, 0.9537, 0.1787, 0.04004, 0.9831, 0.5002, 0.34, 0.7964, 0.4036, 0.3488, 0.8458, 0.2589, 0.153, 0.9537, 0.5002, 0.34, 0.7964, 0.6069, 0.403, 0.685, 0.4036, 0.3488, 0.8458, 0.5486, 0.5212, 0.6537, 0.6069, 0.403, 0.685, 0.5002, 0.34, 0.7964, 0.5486, 0.5212, 0.6537, 0.06715, 0.9774, 0.2007, 0.6069, 0.403, 0.685, 0.5486, 0.5212, 0.6537, 0.4876, 0.5273, -0.6959, 0.06715, 0.9774, 0.2007, 0.06715, 0.9773, 0.2007, 0.2529, -0.3759, -0.8915, 0.4637, -0.8856, 0.02477, 0.06715, 0.9773, 0.2007, 0.4876, 0.5273, -0.6959, 0.2529, -0.3759, -0.8915, 0.2529, -0.3759, -0.8915, 0.6449, -0.7539, 0.1251, 0.4637, -0.8856, 0.02477, 0.2529, -0.3759, -0.8915, 0.4876, 0.5273, -0.6959, 0.6449, -0.7539, 0.1251, 0.5985, -0.7463, 0.2914, 0.4637, -0.8856, 0.02477, 0.6449, -0.7539, 0.1251, 0.5985, -0.7463, 0.2914, 0.6449, -0.7539, 0.1251, 0.617, -0.6942, 0.3705, 0.5985, -0.7463, 0.2914, 0.617, -0.6942, 0.3705, 0.3863, -0.8962, 0.218, 0.5985, -0.7462, 0.2914, 0.3863, -0.8962, 0.218, 0.2587, -0.9468, 0.1917, 0.3863, -0.8963, 0.218, -0.1514, -0.9384, 0.3107, 0.2586, -0.9468, 0.1917, 0.1787, 0.03999, 0.9831, 0.2589, 0.1529, 0.9537, -0.2608, -0.12, 0.9579, -0.03427, 0.622, 0.7822, -0.127, 0.2379, 0.9629, -0.03732, 0.3837, 0.9227, 0.02765, 0.9038, 0.4271, 0.03081, 0.99, 0.1374, -0.03427, 0.6221, 0.7822, -0.03731, 0.3837, 0.9227, 0.02765, 0.9038, 0.4271, -0.03427, 0.622, 0.7822, 0.7081, 0.6987, -0.1024, 0.03083, 0.99, 0.1374, 0.02765, 0.9038, 0.4271, 0.7081, 0.6987, -0.1024, 0.559, 0.6176, -0.5533, 0.03079, 0.99, 0.1374, 0.8692, -0.2418, 0.4314, 0.9058, -0.2177, 0.3635, 0.811, -0.2758, 0.5159, 0.8692, -0.2418, 0.4314, 0.975, -0.08444, 0.2057, 0.9058, -0.2177, 0.3635, 0.975, -0.08444, 0.2057, 0.8692, -0.2418, 0.4314, 0.9896, -0.04737, 0.1362, 0.975, -0.08444, 0.2057, 0.9896, -0.04737, 0.1362, 0.7081, 0.6987, -0.1024, 0.9896, -0.04737, 0.1362, 0.9536, 0.13, -0.2717, 0.7081, 0.6987, -0.1024, 0.7081, 0.6986, -0.1024, 0.9536, 0.13, -0.2717, 0.559, 0.6176, -0.5533, -0.2589, 0.153, 0.9537, -0.5001, 0.34, 0.7964, -0.1787, 0.04003, 0.9831, -0.4036, 0.3488, 0.8458, -0.5001, 0.34, 0.7964, -0.2589, 0.153, 0.9537, -0.6069, 0.403, 0.685, -0.5001, 0.34, 0.7964, -0.4036, 0.3488, 0.8458, -0.6069, 0.403, 0.685, -0.5486, 0.5212, 0.6537, -0.5001, 0.34, 0.7964, -0.06713, 0.9773, 0.2007, -0.5486, 0.5212, 0.6537, -0.6069, 0.403, 0.685, -0.4876, 0.5273, -0.6959, -0.5486, 0.5212, 0.6537, -0.06713, 0.9773, 0.2007, -0.2529, -0.3759, -0.8915, -0.06713, 0.9773, 0.2007, -0.4637, -0.8856, 0.02477, -0.4875, 0.5273, -0.6959, -0.06713, 0.9773, 0.2007, -0.2529, -0.3759, -0.8915, -0.6449, -0.7539, 0.1251, -0.2529, -0.3759, -0.8915, -0.4637, -0.8856, 0.02477, -0.4875, 0.5273, -0.6959, -0.2529, -0.3759, -0.8915, -0.6449, -0.7539, 0.1251, -0.4637, -0.8856, 0.02477, -0.5985, -0.7463, 0.2914, -0.6449, -0.7539, 0.1251, -0.6449, -0.7539, 0.1251, -0.5985, -0.7463, 0.2914, -0.617, -0.6943, 0.3706, -0.617, -0.6943, 0.3706, -0.5985, -0.7463, 0.2914, -0.3863, -0.8962, 0.218, -0.3863, -0.8962, 0.218, -0.5985, -0.7462, 0.2914, -0.2587, -0.9468, 0.1917, 0.1514, -0.9384, 0.3107, -0.3863, -0.8963, 0.218, -0.2586, -0.9468, 0.1917, -0.2589, 0.1529, 0.9537, -0.1787, 0.04001, 0.9831, 0.2608, -0.12, 0.9579, 0.127, 0.2379, 0.9629, 0.03428, 0.622, 0.7822, 0.03733, 0.3837, 0.9227, -0.03082, 0.99, 0.1374, -0.02765, 0.9038, 0.4271, 0.03428, 0.6221, 0.7822, -0.02767, 0.9038, 0.4271, 0.03732, 0.3837, 0.9227, 0.03427, 0.622, 0.7822, -0.03082, 0.99, 0.1374, -0.7081, 0.6987, -0.1024, -0.02765, 0.9038, 0.4271, -0.559, 0.6176, -0.5533, -0.7081, 0.6987, -0.1024, -0.03081, 0.99, 0.1374, -0.9058, -0.2177, 0.3635, -0.8692, -0.2421, 0.4312, -0.811, -0.2758, 0.5159, -0.975, -0.08444, 0.2057, -0.8692, -0.2421, 0.4312, -0.9058, -0.2177, 0.3635, -0.8692, -0.2421, 0.4312, -0.975, -0.08444, 0.2057, -0.9895, -0.04739, 0.1362, -0.9895, -0.04739, 0.1362, -0.975, -0.08444, 0.2057, -0.7081, 0.6987, -0.1024, -0.9536, 0.13, -0.2717, -0.9895, -0.04739, 0.1362, -0.7081, 0.6987, -0.1024, -0.9536, 0.13, -0.2717, -0.7081, 0.6986, -0.1025, -0.559, 0.6176, -0.5533, -0.4069, -0.7594, 0.5077, -0.4069, -0.401, 0.8207, -0.7529, 0.006531, 0.6581, -0.7528, -0.6531, 0.0819, -0.4069, -0.7594, 0.5077, -0.7529, 0.006531, 0.6581, -0.7529, 0.006531, 0.6581, -0.4069, -0.401, 0.8207, -1.537e-05, 0.3359, 0.9419, -0.4069, -0.401, 0.8207, 1.532e-05, -0.2246, 0.9745, -1.537e-05, 0.3359, 0.9419, -1.537e-05, 0.3359, 0.9419, 1.532e-05, -0.2246, 0.9745, 0.7529, 0.006514, 0.6581, 1.532e-05, -0.2246, 0.9745, 0.4069, -0.401, 0.8208, 0.7529, 0.006514, 0.6581, 0.7529, 0.006514, 0.6581, 0.4069, -0.401, 0.8208, 0.7528, -0.6531, 0.08191, 0.4069, -0.401, 0.8208, 0.4069, -0.7594, 0.5077, 0.7528, -0.6531, 0.08191, 0.4069, -0.7594, 0.5077, 0.4069, -0.401, 0.8208, 1.532e-05, -0.2246, 0.9745, 1.532e-05, -0.2246, 0.9745, 3.326e-05, -0.9354, 0.3535, 0.4069, -0.7594, 0.5077, 1.532e-05, -0.2246, 0.9745, -0.4069, -0.401, 0.8207, 3.326e-05, -0.9354, 0.3535, -0.4069, -0.401, 0.8207, -0.4069, -0.7594, 0.5077, 3.326e-05, -0.9354, 0.3535, -5.028e-05, -0.9354, 0.3535, -0.4069, -0.7594, 0.5077, -0.7528, -0.6531, 0.08194, -2.179e-05, -0.9785, -0.2063, -5.028e-05, -0.9354, 0.3535, -0.7528, -0.6531, 0.08194, 0.4068, -0.7594, 0.5077, 4.181e-05, -0.9354, 0.3535, 2.159e-05, -0.9785, -0.2063, 0.7528, -0.6531, 0.08193, 0.4068, -0.7594, 0.5077, 2.159e-05, -0.9785, -0.2063, 0.796, -0.5485, 0.2562, 6.372e-05, -0.2685, 0.9633, -0.796, -0.5485, 0.2562, -9e-06, 0.7796, 0.6263, 6.868e-05, -0.2685, 0.9633, 0.7959, -0.5485, 0.2562, -0.796, -0.5485, 0.2562, -4.898e-05, -0.2685, 0.9633, 9.064e-06, 0.7795, 0.6263, -0.796, 0.5507, 0.2513, -6.387e-05, 0.2771, 0.9608, 0.796, 0.5507, 0.2513, 8.881e-06, -0.7739, 0.6333, -6.855e-05, 0.2772, 0.9608, -0.7959, 0.5508, 0.2513, 0.796, 0.5508, 0.2513, -3.46e-05, 0.277, 0.9609, -8.892e-06, -0.7739, 0.6333, -0.1611, 0.4617, 0.8723, 0.4719, -0.4329, 0.7681, 0.9936, -0.02309, -0.1104, -0.2746, -0.9504, 0.1461, 0.4719, -0.433, 0.768, -0.1611, 0.4617, 0.8723, 0.9936, -0.02305, -0.1105, 0.4718, -0.433, 0.7681, -0.2746, -0.9504, 0.1461, -0.3928, 0.8887, 0.2367, 0.4472, 0.4324, 0.783, 0.9746, 0.1692, -0.1466, -0.05336, -0.5467, 0.8356, 0.447, 0.4325, 0.783, -0.3927, 0.8887, 0.2367, 0.9746, 0.1692, -0.1467, 0.4471, 0.4324, 0.783, -0.05336, -0.5467, 0.8356, -0.1079, 0.941, 0.3208, 0.7227, 0.2872, 0.6286, 0.9136, -0.04121, -0.4045, 0.04853, -0.5602, 0.8269, 0.7226, 0.2872, 0.6287, -0.1078, 0.941, 0.3208, 0.9136, -0.04121, -0.4045, 0.7226, 0.2872, 0.6288, 0.04854, -0.5602, 0.8269, 0.445, 0.5991, 0.6656, 0.7119, -0.4604, 0.5303, 0.7388, -0.3657, -0.566, -0.3423, -0.7776, 0.5275, 0.7119, -0.4602, 0.5305, 0.445, 0.5991, 0.6656, 0.7388, -0.3657, -0.566, 0.7119, -0.4603, 0.5304, -0.3423, -0.7776, 0.5275, -0.4718, -0.4328, 0.7681, 0.1611, 0.4617, 0.8723, -0.9936, -0.02307, -0.1105, -0.4719, -0.433, 0.768, 0.2746, -0.9504, 0.1461, 0.1611, 0.4617, 0.8723, -0.472, -0.4328, 0.768, -0.9936, -0.02307, -0.1104, 0.2746, -0.9504, 0.1461, -0.447, 0.4325, 0.7831, 0.3927, 0.8887, 0.2367, -0.9746, 0.1692, -0.1467, -0.447, 0.4325, 0.783, 0.05334, -0.5467, 0.8356, 0.3928, 0.8887, 0.2367, -0.4471, 0.4324, 0.783, -0.9746, 0.1693, -0.1466, 0.05338, -0.5467, 0.8356, -0.7226, 0.2873, 0.6287, 0.1079, 0.941, 0.3208, -0.9136, -0.04122, -0.4045, -0.7226, 0.2873, 0.6287, -0.04855, -0.5602, 0.8269, 0.1079, 0.941, 0.3208, -0.7227, 0.2873, 0.6286, -0.9136, -0.04119, -0.4045, -0.04851, -0.5602, 0.8269, -0.7119, -0.4604, 0.5304, -0.445, 0.5991, 0.6656, -0.7388, -0.3657, -0.566, -0.7118, -0.4604, 0.5304, 0.3423, -0.7776, 0.5275, -0.445, 0.5991, 0.6656, -0.7119, -0.4603, 0.5303, -0.7388, -0.3657, -0.566, 0.3423, -0.7776, 0.5275, -0.6793, 0.2837, 0.6768, -0.6793, 0.7263, 0.105, -0.6723, 0.7341, 0.09559, -0.6723, 0.2765, 0.6867, -0.6793, 0.2837, 0.6768, -0.6723, 0.7341, 0.09559, 5.007e-06, 0.0582, 0.9983, -0.6793, 0.2837, 0.6768, -0.6723, 0.2765, 0.6867, 1.657e-05, 0.0582, 0.9983, 5.007e-06, 0.0582, 0.9983, -0.6723, 0.2765, 0.6867, 0.6793, 0.2837, 0.6768, 5.007e-06, 0.0582, 0.9983, 1.657e-05, 0.0582, 0.9983, 0.6723, 0.2765, 0.6867, 0.6793, 0.2837, 0.6768, 1.657e-05, 0.0582, 0.9983, 0.6793, 0.7263, 0.105, 0.6793, 0.2837, 0.6768, 0.6723, 0.2765, 0.6867, 0.6723, 0.7341, 0.09558, 0.6793, 0.7263, 0.105, 0.6723, 0.2765, 0.6867, -3.055e-06, 0.981, -0.1939, 0.6793, 0.7263, 0.105, 0.6723, 0.7341, 0.09555, -2.801e-06, 0.981, -0.1939, -3.055e-06, 0.981, -0.1939, 0.6723, 0.7341, 0.09555, -0.6793, 0.7263, 0.105, 2.354e-06, 0.981, -0.1939, 3.245e-06, 0.981, -0.1939, -0.6723, 0.7341, 0.09554, -0.6793, 0.7263, 0.105, 3.245e-06, 0.981, -0.1939, -1.163e-07, 0.7908, 0.6121, -5.82e-07, 0.7908, 0.6121, -5.82e-07, 0.7908, 0.6121, -5.82e-07, 0.7908, 0.6121, -7.774e-08, 0.7908, 0.6121, -1.163e-07, 0.7908, 0.6121, -7.774e-08, 0.7908, 0.6121, 3.88e-07, 0.7908, 0.6121, -1.163e-07, 0.7908, 0.6121, -7.774e-08, 0.7908, 0.6121, 3.88e-07, 0.7908, 0.6121, 3.88e-07, 0.7908, 0.6121, -0.9956, -0.02812, 0.08922, -0.9956, -0.02812, 0.08922, -0.9956, -0.02812, 0.08922, -0.9956, -0.02812, 0.08922, -0.9956, -0.02812, 0.08922, -0.9956, -0.02812, 0.08922, 0.4423, -0.4641, 0.7675, 0.452, -0.474, 0.7556, 0.5252, -0.5486, 0.6505, 0.4423, -0.4641, 0.7674, 0.3943, -0.415, 0.8199, 0.4521, -0.474, 0.7556, 0.8727, 0.4282, 0.2346, 0.8725, 0.4284, 0.2348, 0.9961, 0.05378, -0.06939, 0.9961, 0.05378, -0.06939, 0.8727, 0.4282, 0.2346, 0.9961, 0.05378, -0.06939, 0.2874, 0.6541, -0.6997, 0.2771, 0.667, -0.6916, 0.3662, 0.5418, -0.7565, 0.2874, 0.6541, -0.6997, 0.2277, 0.7248, -0.6502, 0.2771, 0.667, -0.6916, 0.8725, 0.4284, 0.2348, 0.8727, 0.4282, 0.2346, 0.6829, 0.6123, 0.3984, 0.6829, 0.6123, 0.3984, 0.8725, 0.4284, 0.2348, 0.6829, 0.6123, 0.3984, -0.6655, -0.5575, -0.4962, -0.6655, -0.5575, -0.4962, -0.6655, -0.5575, -0.4962, -0.5037, -0.5965, 0.6249, -0.5037, -0.5965, 0.6249, -0.5037, -0.5965, 0.6249, -0.4674, 0.5802, 0.667, -0.4674, 0.5802, 0.667, -0.4674, 0.5802, 0.667, -0.6447, 0.5706, -0.5087, -0.6447, 0.5706, -0.5087, -0.6447, 0.5706, -0.5087, -0.6544, 0.3698, -0.6596, -0.6544, 0.3698, -0.6596, -0.6544, 0.3698, -0.6596, -0.6227, -0.7091, -0.3306, -0.6227, -0.7091, -0.3306, -0.6227, -0.7091, -0.3306, -0.4911, -0.4121, 0.7674, -0.4911, -0.4121, 0.7674, -0.4911, -0.4121, 0.7674, -0.5209, 0.7226, 0.4544, -0.5209, 0.7226, 0.4544, -0.5209, 0.7226, 0.4544, -0.6161, 0.6374, -0.4628, -0.6161, 0.6374, -0.4628, -0.6161, 0.6374, -0.4628, -0.6979, -0.484, -0.528, -0.6979, -0.484, -0.528, -0.6979, -0.484, -0.528, -0.5373, -0.6267, 0.5643, -0.5373, -0.6267, 0.5643, -0.5373, -0.6267, 0.5643, -0.4268, 0.5461, 0.7209, -0.4268, 0.5461, 0.7209, -0.4268, 0.5461, 0.7209, 0.9956, -0.02812, 0.08922, 0.9956, -0.02812, 0.08922, 0.9956, -0.02812, 0.08922, 0.9956, -0.02812, 0.08922, 0.9956, -0.02812, 0.08922, 0.9956, -0.02812, 0.08922, -0.4521, -0.474, 0.7556, -0.4423, -0.4641, 0.7674, -0.5252, -0.5486, 0.6505, -0.3943, -0.415, 0.8199, -0.4423, -0.4641, 0.7674, -0.4521, -0.474, 0.7556, -0.8727, 0.4282, 0.2346, -0.9961, 0.05378, -0.06939, -0.9961, 0.05378, -0.06939, -0.8725, 0.4284, 0.2348, -0.8727, 0.4282, 0.2346, -0.9961, 0.05378, -0.06939, -0.2771, 0.667, -0.6916, -0.2874, 0.654, -0.6997, -0.3662, 0.5418, -0.7565, -0.2277, 0.7248, -0.6502, -0.2874, 0.654, -0.6997, -0.2771, 0.667, -0.6916, -0.8725, 0.4284, 0.2348, -0.6829, 0.6123, 0.3984, -0.6829, 0.6123, 0.3984, -0.8727, 0.4282, 0.2346, -0.8725, 0.4284, 0.2348, -0.6829, 0.6123, 0.3984, 0.6655, -0.5575, -0.4962, 0.6655, -0.5575, -0.4962, 0.6655, -0.5575, -0.4962, 0.5037, -0.5965, 0.6249, 0.5037, -0.5965, 0.6249, 0.5037, -0.5965, 0.6249, 0.4674, 0.5802, 0.667, 0.4674, 0.5802, 0.667, 0.4674, 0.5802, 0.667, 0.6447, 0.5706, -0.5087, 0.6447, 0.5706, -0.5087, 0.6447, 0.5706, -0.5087, 0.6544, 0.3698, -0.6596, 0.6544, 0.3698, -0.6596, 0.6544, 0.3698, -0.6596, 0.6227, -0.7091, -0.3306, 0.6227, -0.7091, -0.3306, 0.6227, -0.7091, -0.3306, 0.4911, -0.4121, 0.7674, 0.4911, -0.4121, 0.7674, 0.4911, -0.4121, 0.7674, 0.5209, 0.7226, 0.4544, 0.5209, 0.7226, 0.4544, 0.5209, 0.7226, 0.4544, 0.6161, 0.6374, -0.4628, 0.6161, 0.6374, -0.4628, 0.6161, 0.6374, -0.4628, 0.6979, -0.484, -0.528, 0.6979, -0.484, -0.528, 0.6979, -0.484, -0.528, 0.5373, -0.6267, 0.5643, 0.5373, -0.6267, 0.5643, 0.5373, -0.6267, 0.5643, 0.4268, 0.5461, 0.7209, 0.4268, 0.5461, 0.7209, 0.4268, 0.5461, 0.7209, 0.7747, 0.1414, 0.6163, 0.7519, -0.3914, 0.5306, 0.9786, -0.2046, 0.02245, 0.228, 0.2029, 0.9523, 0.7519, -0.3914, 0.5306, 0.7747, 0.1414, 0.6163, 0.228, 0.2029, 0.9523, 0.7747, 0.1414, 0.6163, 0.4474, 0.589, 0.673, 0.7747, 0.1414, 0.6163, 0.9786, -0.2046, 0.02245, 0.9313, 0.3538, 0.08704, 0.7747, 0.1414, 0.6163, 0.9313, 0.3538, 0.08704, 0.4474, 0.589, 0.673, -0.7747, 0.1414, 0.6163, -0.2208, 0.2112, 0.9522, -0.4475, 0.589, 0.673, -0.7519, -0.3914, 0.5306, -0.2208, 0.2112, 0.9522, -0.7747, 0.1414, 0.6163, -0.7519, -0.3914, 0.5306, -0.7747, 0.1414, 0.6163, -0.9786, -0.2046, 0.02244, -0.7747, 0.1414, 0.6163, -0.4475, 0.589, 0.673, -0.9313, 0.3537, 0.08704, -0.7747, 0.1414, 0.6163, -0.9313, 0.3537, 0.08704, -0.9786, -0.2046, 0.02244, 0.4002, -0.3797, -0.8341, 0.7831, 0.05879, -0.6192, 0.7008, -0.3732, -0.6079, 0.4002, -0.3797, -0.8341, 0.4461, 0.3243, -0.8342, 0.7831, 0.05879, -0.6192, 0.2654, -0.07494, -0.9612, 0.4461, 0.3243, -0.8342, 0.4002, -0.3797, -0.8341, 0.4002, -0.3797, -0.8341, 0.7008, -0.3732, -0.6079, 0.6392, -0.6831, -0.3534, 0.6392, -0.6831, -0.3534, 0.7008, -0.3732, -0.6079, 0.8739, -0.4041, -0.2701, 0.6392, -0.6831, -0.3534, 0.3325, -0.5958, -0.731, 0.4002, -0.3797, -0.8341, 0.258, -0.8373, -0.4821, 0.3325, -0.5958, -0.731, 0.6392, -0.6831, -0.3534, -0.04581, -0.4413, -0.8962, 0.4002, -0.3797, -0.8341, 0.3325, -0.5958, -0.731, -0.04581, -0.4413, -0.8962, 0.2654, -0.07494, -0.9612, 0.4002, -0.3797, -0.8341, -0.01062, -0.05967, -0.9982, 0.2654, -0.07494, -0.9612, -0.04581, -0.4413, -0.8962, -0.04657, 0.191, -0.9805, 0.2654, -0.07494, -0.9612, -0.01062, -0.05967, -0.9982, 0.01505, 0.5521, -0.8337, 0.2654, -0.07494, -0.9612, -0.04657, 0.191, -0.9805, 0.2654, -0.07494, -0.9612, 0.01505, 0.5521, -0.8337, 0.4461, 0.3243, -0.8342, 0.6289, 0.6529, -0.4223, 0.7831, 0.05879, -0.6192, 0.4461, 0.3243, -0.8342, 0.7984, 0.583, -0.1507, 0.7831, 0.05879, -0.6192, 0.6289, 0.6529, -0.4223, 0.7831, 0.05879, -0.6192, 0.7984, 0.583, -0.1507, 0.9686, 0.1738, -0.1779, 0.6289, 0.6529, -0.4223, 0.733, 0.6791, 0.03838, 0.7984, 0.583, -0.1507, 0.733, 0.6791, 0.03838, 0.9437, 0.2514, 0.215, 0.7984, 0.583, -0.1507, 0.7984, 0.583, -0.1507, 0.9437, 0.2514, 0.215, 0.9686, 0.1738, -0.1779, 0.733, 0.6791, 0.03838, 0.7553, 0.3506, 0.5537, 0.9437, 0.2514, 0.215, 0.733, 0.6791, 0.03838, 0.5967, 0.3998, 0.6958, 0.7553, 0.3506, 0.5537, 0.4405, 0.8417, -0.3123, 0.733, 0.6791, 0.03838, 0.6289, 0.6529, -0.4223, 0.733, 0.6791, 0.03838, 0.4405, 0.8417, -0.3123, 0.3255, 0.9377, -0.1214, 0.296, -0.1327, 0.9459, 0.5931, -0.7648, 0.2517, 0.7822, -0.2143, 0.585, 0.1348, -0.5732, 0.8083, 0.5931, -0.7648, 0.2517, 0.296, -0.1327, 0.9459, 0.5931, -0.7648, 0.2517, 0.1348, -0.5732, 0.8083, 0.1712, -0.8844, 0.4341, 0.9183, -0.3507, 0.1837, 0.7822, -0.2143, 0.585, 0.5931, -0.7648, 0.2517, 0.296, -0.1327, 0.9459, 0.7822, -0.2143, 0.585, 0.7553, 0.3506, 0.5537, 0.5967, 0.3998, 0.6958, 0.296, -0.1327, 0.9459, 0.7553, 0.3506, 0.5537, 0.296, -0.1327, 0.9459, 0.5967, 0.3998, 0.6958, 0.08612, 0.502, 0.8606, 0.7822, -0.2143, 0.585, 0.9437, 0.2513, 0.215, 0.7553, 0.3506, 0.5537, 0.7822, -0.2143, 0.585, 0.9183, -0.3507, 0.1837, 0.9437, 0.2513, 0.215, -0.327, -0.1366, 0.9351, 0.296, -0.1327, 0.9459, 0.08612, 0.502, 0.8606, -0.327, -0.1366, 0.9351, 0.08612, 0.502, 0.8606, -0.1085, 0.5603, 0.8212, 0.1348, -0.5732, 0.8083, 0.296, -0.1327, 0.9459, -0.327, -0.1366, 0.9351, 0.1348, -0.5732, 0.8083, -0.327, -0.1366, 0.9351, -0.1982, -0.5988, 0.776, 0.011, -0.9965, -0.08262, 0.1712, -0.8845, 0.4341, -0.04379, -0.9938, 0.1019, 0.011, -0.9965, -0.08262, 0.1481, -0.982, -0.1171, 0.1712, -0.8845, 0.4341, 0.1712, -0.8845, 0.4341, 0.1481, -0.982, -0.1171, 0.5931, -0.7648, 0.2516, 0.5931, -0.7648, 0.2516, 0.1481, -0.982, -0.1171, 0.4711, -0.8687, -0.153, 0.4711, -0.8687, -0.153, 0.1481, -0.982, -0.1171, 0.258, -0.8372, -0.4821, 0.4711, -0.8687, -0.153, 0.258, -0.8372, -0.4821, 0.6392, -0.6831, -0.3534, 0.1481, -0.982, -0.1171, -0.05336, -0.8805, -0.4711, 0.258, -0.8372, -0.4821, -0.05336, -0.8805, -0.4711, 0.1481, -0.982, -0.1171, 0.011, -0.9965, -0.08262, -0.05336, -0.8805, -0.4711, 0.011, -0.9965, -0.08262, -0.1806, -0.975, -0.1292, -0.05336, -0.8805, -0.4711, -0.1806, -0.975, -0.1292, -0.4726, -0.8148, -0.3357, -0.4726, -0.8148, -0.3357, -0.6573, -0.4777, -0.5829, -0.05336, -0.8805, -0.4711, -0.05336, -0.8805, -0.4711, -0.6573, -0.4777, -0.5829, -0.4957, -0.4499, -0.7429, -0.05336, -0.8805, -0.4711, -0.4957, -0.4499, -0.7429, -0.04582, -0.4413, -0.8962, -0.05336, -0.8805, -0.4711, 0.3325, -0.5958, -0.731, 0.258, -0.8372, -0.4821, -0.05336, -0.8805, -0.4711, -0.04583, -0.4413, -0.8962, 0.3325, -0.5958, -0.731, -0.1982, -0.5988, 0.776, -0.6455, -0.6929, 0.3214, -0.1654, -0.8681, 0.4681, -0.327, -0.1366, 0.9351, -0.6455, -0.6929, 0.3214, -0.1982, -0.5987, 0.776, -0.327, -0.1367, 0.9351, -0.7543, -0.2347, 0.6131, -0.6455, -0.6929, 0.3214, -0.327, -0.1367, 0.9351, -0.7471, 0.3183, 0.5835, -0.7543, -0.2347, 0.6131, -0.7543, -0.2347, 0.6131, -0.7471, 0.3183, 0.5835, -0.9384, 0.2476, 0.2411, -0.7543, -0.2347, 0.6131, -0.9384, 0.2476, 0.2411, -0.9213, -0.3151, 0.2279, -0.9213, -0.3151, 0.2279, -0.6454, -0.6929, 0.3214, -0.7543, -0.2347, 0.6131, -0.327, -0.1367, 0.9351, -0.6032, 0.3566, 0.7135, -0.7471, 0.3183, 0.5835, -0.1085, 0.5603, 0.8212, -0.6032, 0.3566, 0.7135, -0.3269, -0.1366, 0.9351, -0.1654, -0.8681, 0.4681, 0.1348, -0.5732, 0.8083, -0.1982, -0.5988, 0.776, -0.1654, -0.8681, 0.4681, 0.1712, -0.8845, 0.4341, 0.1348, -0.5732, 0.8083, -0.04381, -0.9938, 0.1019, 0.1712, -0.8845, 0.4341, -0.1654, -0.8681, 0.4681, -0.1654, -0.8681, 0.4681, -0.1806, -0.975, -0.1292, -0.04381, -0.9938, 0.1019, -0.04381, -0.9938, 0.1019, -0.1806, -0.975, -0.1292, 0.011, -0.9965, -0.08266, -0.1654, -0.8681, 0.4681, -0.5525, -0.8255, -0.1151, -0.1806, -0.975, -0.1292, -0.6455, -0.6929, 0.3214, -0.5525, -0.8255, -0.1151, -0.1654, -0.8681, 0.4681, -0.5525, -0.8255, -0.1151, -0.4726, -0.8148, -0.3357, -0.1806, -0.975, -0.1292, -0.7906, -0.577, -0.2049, -0.4726, -0.8148, -0.3357, -0.5525, -0.8255, -0.1151, -0.6574, -0.4777, -0.5828, -0.4726, -0.8148, -0.3357, -0.7906, -0.577, -0.2049, -0.6455, -0.6929, 0.3214, -0.7906, -0.577, -0.2049, -0.5525, -0.8255, -0.1151, -0.9213, -0.3151, 0.2279, -0.7906, -0.577, -0.2049, -0.6455, -0.6929, 0.3214, -0.9569, -0.1456, -0.2513, -0.7906, -0.577, -0.2049, -0.9213, -0.3151, 0.2279, -0.2984, 0.4012, -0.866, 0.01505, 0.5521, -0.8336, -0.04654, 0.191, -0.9805, -0.4406, 0.5677, -0.6953, 0.01505, 0.5521, -0.8336, -0.2984, 0.4012, -0.866, 0.01505, 0.5521, -0.8336, -0.4406, 0.5677, -0.6953, -0.04733, 0.8066, -0.5891, -0.04733, 0.8066, -0.5891, -0.4406, 0.5677, -0.6953, -0.389, 0.8623, -0.3241, -0.3914, 0.9121, -0.1221, -0.04733, 0.8066, -0.5891, -0.389, 0.8623, -0.3241, 0.4405, 0.8417, -0.3123, 0.01505, 0.5521, -0.8336, -0.04733, 0.8066, -0.5891, -0.04733, 0.8066, -0.5891, 0.3255, 0.9377, -0.1214, 0.4405, 0.8417, -0.3123, -0.3915, 0.9121, -0.1221, 0.3255, 0.9377, -0.1214, -0.04733, 0.8066, -0.5891, -0.022, 0.9691, 0.2455, 0.3255, 0.9377, -0.1214, -0.3915, 0.9121, -0.1221, 0.02415, 0.9617, 0.2731, 0.3255, 0.9377, -0.1214, -0.022, 0.9691, 0.2455, 0.4405, 0.8417, -0.3123, 0.6289, 0.6529, -0.4222, 0.01505, 0.5521, -0.8336, 0.4461, 0.3243, -0.8342, 0.01505, 0.5521, -0.8336, 0.6289, 0.6529, -0.4222, -0.04655, 0.191, -0.9805, -0.4705, -0.003705, -0.8824, -0.2984, 0.4012, -0.866, -0.04655, 0.191, -0.9805, -0.01063, -0.05967, -0.9982, -0.4705, -0.003705, -0.8824, -0.4705, -0.003705, -0.8824, -0.4406, 0.5677, -0.6954, -0.2984, 0.4012, -0.866, -0.4705, -0.003705, -0.8824, -0.7411, -0.01271, -0.6713, -0.4406, 0.5677, -0.6954, -0.4957, -0.4499, -0.7429, -0.7411, -0.01271, -0.6713, -0.4705, -0.003705, -0.8824, -0.4705, -0.003705, -0.8824, -0.0458, -0.4413, -0.8962, -0.4957, -0.4499, -0.7429, -0.4957, -0.4499, -0.7429, -0.6574, -0.4777, -0.5828, -0.7411, -0.01271, -0.6713, -0.7411, -0.01271, -0.6713, -0.6574, -0.4777, -0.5828, -0.9569, -0.1456, -0.2513, -0.9569, -0.1456, -0.2513, -0.6574, -0.4777, -0.5828, -0.7906, -0.577, -0.2049, -0.9723, 0.178, -0.1517, -0.7411, -0.01271, -0.6713, -0.9569, -0.1456, -0.2513, -0.8549, 0.508, -0.1051, -0.7411, -0.01271, -0.6713, -0.9723, 0.178, -0.1517, -0.7407, 0.6031, -0.2961, -0.7411, -0.01271, -0.6713, -0.8549, 0.508, -0.1051, -0.7407, 0.6031, -0.2961, -0.4406, 0.5677, -0.6954, -0.7411, -0.01271, -0.6713, -0.4705, -0.003709, -0.8824, -0.0106, -0.05967, -0.9982, -0.0458, -0.4413, -0.8962, 0.9183, -0.3507, 0.1837, 0.874, -0.4041, -0.2701, 0.9805, -0.162, -0.1114, 0.5931, -0.7648, 0.2517, 0.874, -0.4041, -0.2701, 0.9183, -0.3507, 0.1837, 0.5931, -0.7648, 0.2517, 0.6392, -0.6831, -0.3534, 0.874, -0.4041, -0.2701, 0.4711, -0.8687, -0.153, 0.6392, -0.6831, -0.3534, 0.5931, -0.7648, 0.2517, 0.874, -0.4041, -0.2701, 0.7831, 0.05878, -0.6191, 0.9805, -0.162, -0.1114, 0.9805, -0.162, -0.1114, 0.7831, 0.05878, -0.6191, 0.9686, 0.1738, -0.1779, 0.7008, -0.3732, -0.6079, 0.7831, 0.05878, -0.6191, 0.874, -0.4041, -0.2701, 0.9805, -0.162, -0.1114, 0.9437, 0.2513, 0.215, 0.9183, -0.3507, 0.1837, 0.9805, -0.162, -0.1114, 0.9686, 0.1738, -0.1779, 0.9437, 0.2513, 0.215, 0.02417, 0.9617, 0.2731, 0.05629, 0.8339, 0.549, 0.3254, 0.9377, -0.1214, 0.05629, 0.8339, 0.549, 0.733, 0.6791, 0.0384, 0.3254, 0.9377, -0.1214, 0.05629, 0.8339, 0.549, 0.02417, 0.9617, 0.2731, -0.022, 0.9691, 0.2455, -0.05623, 0.8339, 0.549, 0.05629, 0.8339, 0.549, -0.022, 0.9691, 0.2455, 0.05629, 0.8339, 0.549, -0.05623, 0.8339, 0.549, 0.08611, 0.502, 0.8606, -0.05623, 0.8339, 0.549, -0.1085, 0.5603, 0.8212, 0.08611, 0.502, 0.8606, -0.022, 0.9691, 0.2455, -0.3915, 0.9121, -0.122, -0.05623, 0.8339, 0.549, -0.7063, 0.7075, 0.02413, -0.05623, 0.8339, 0.549, -0.3915, 0.9121, -0.122, -0.9384, 0.2476, 0.2411, -0.8549, 0.508, -0.1051, -0.9723, 0.178, -0.1517, -0.8549, 0.508, -0.1051, -0.9384, 0.2476, 0.2411, -0.7063, 0.7075, 0.02415, -0.9384, 0.2476, 0.2411, -0.7471, 0.3183, 0.5835, -0.7063, 0.7075, 0.02415, -0.7063, 0.7075, 0.02415, -0.7471, 0.3183, 0.5835, -0.6032, 0.3566, 0.7135, -0.9569, -0.1456, -0.2513, -0.9384, 0.2476, 0.2411, -0.9723, 0.178, -0.1517, -0.9569, -0.1456, -0.2513, -0.9213, -0.3151, 0.228, -0.9384, 0.2476, 0.2411, -0.7063, 0.7075, 0.02415, -0.7406, 0.6031, -0.2961, -0.8549, 0.508, -0.1051, -0.7063, 0.7075, 0.02415, -0.3914, 0.9121, -0.1221, -0.7406, 0.6031, -0.2961, -0.3914, 0.9121, -0.1221, -0.389, 0.8624, -0.3241, -0.7406, 0.6031, -0.2961, -0.4406, 0.5677, -0.6953, -0.7406, 0.6031, -0.2961, -0.389, 0.8624, -0.3241])] * 3)])
me_cube = bpy.data.meshes.new('Cube')
me_cube.from_pydata([(1.0, 1.0, 1.0), (1.0, 1.0, -1.0), (1.0, -1.0, 1.0), (1.0, -1.0, -1.0), (-1.0, 1.0, 1.0), (-1.0, 1.0, -1.0), (-1.0, -1.0, 1.0), (-1.0, -1.0, -1.0)], [], [(0, 4, 6, 2), (3, 2, 6, 7), (7, 6, 4, 5), (5, 1, 3, 7), (1, 0, 2, 3), (5, 4, 0, 1)])
_uv = me_cube.uv_layers.new(name='UVMap')
_uv.uv.foreach_set('vector', [0.625, 0.5, 0.875, 0.5, 0.875, 0.75, 0.625, 0.75, 0.375, 0.75, 0.625, 0.75, 0.625, 1.0, 0.375, 1.0, 0.375, 0.0, 0.625, 0.0, 0.625, 0.25, 0.375, 0.25, 0.125, 0.5, 0.375, 0.5, 0.375, 0.75, 0.125, 0.75, 0.375, 0.5, 0.625, 0.5, 0.625, 0.75, 0.375, 0.75, 0.375, 0.25, 0.625, 0.25, 0.625, 0.5, 0.375, 0.5])
me_cube.materials.append(mat_material)
me_cube.use_mirror_vertex_groups = False
me_cube.update()
arm_armature = bpy.data.armatures.new('Armature')  # bones are not reproduced

# ---- objects
ob_sun = bpy.data.objects.new('Sun', light_sun)
ob_76_00_11 = bpy.data.objects.new('76_00_11', arm_armature)
ob_merged = bpy.data.objects.new('merged', me_merged_001)
ob_cube = bpy.data.objects.new('Cube', me_cube)
ob_light = bpy.data.objects.new('Light', light_light)
ob_camera = bpy.data.objects.new('Camera', cam_camera)

# ---- transforms, parenting, visibility, modifiers, constraints
ob_sun.location = (0.0, 0.0, 0.0)
ob_sun.rotation_euler = (-0.6628, 0.7963, -0.1939)
ob_sun.hide_select = True
ob_76_00_11.location = (0.0, 0.0, 0.0)
ob_76_00_11.rotation_euler = (1.571, -0.0, 0.0)
ob_merged.parent = ob_76_00_11
ob_merged.location = (0.0, 0.0, 0.0)
ob_merged.color = (0.8, 0.8, 0.8, 1.0)
_vg = ob_merged.vertex_groups.new(name='HEAD')
for _i, _w in zip([24, 25, 26, 27, 28, 29, 30, 31, 32, 33, 34, 35, 36, 37, 38, 39, 40, 41, 42, 43, 44, 45, 46, 47, 48, 49, 50, 51, 52, 53, 54, 55, 56, 57, 58, 59, 60, 61, 62, 63, 64, 65, 66, 67, 68, 69, 70, 71, 72, 73, 74, 75, 76, 77, 78, 79, 80, 81, 82, 83, 84, 85, 86, 87, 88, 89, 90, 91, 92, 93, 94, 95, 96, 97, 98, 99, 100, 101, 102, 103, 104, 105, 106, 107, 108, 109, 110, 111, 112, 113, 114, 115, 116, 117, 118, 119, 120, 121, 122, 123, 124, 125, 126, 127, 128, 129, 130, 131, 132, 133, 134, 135, 136, 137, 138, 139, 140, 141, 142, 143, 144, 145, 146, 147, 148, 149, 150, 151, 152, 153, 154, 155, 156, 157, 158, 159, 160, 161, 162, 163, 164, 165, 166, 167, 168, 169, 170, 171, 172, 173, 174, 175, 176, 177, 178, 179, 180, 181, 182, 183, 184, 185, 186, 187, 188, 189, 190, 191, 192, 193, 194, 195, 196, 197, 198, 199, 200, 201, 202, 203, 204, 205, 206, 207, 208, 209, 210, 211, 212, 213, 214, 215, 216, 217, 218, 219, 220, 221, 222, 223, 224, 225, 226, 227, 228, 229, 230, 231, 232, 233, 234, 235, 236, 237, 238, 239, 240, 241, 242, 243, 244, 245, 246, 247, 248, 249, 250, 251, 252, 253, 254, 255, 256, 257, 258, 259, 260, 261, 262, 263, 264, 265, 266, 267, 268, 269, 270, 271, 272, 273, 274, 275, 276, 277, 278, 279, 280, 281, 282, 283, 284, 285, 286, 287, 288, 289, 290, 291, 292, 293, 294, 295, 296, 297, 298, 299, 300, 301, 302, 303, 304, 305, 306, 307, 308, 309, 310, 311, 312, 313, 314, 315, 316, 317, 318, 319, 320, 321, 322, 323, 324, 325, 326, 327, 328, 329, 330, 331, 332, 333, 334, 335, 336, 337, 338, 339, 340, 341, 342, 343, 344, 345, 346, 347, 348, 349, 350, 351, 352, 353, 354, 355, 356, 357, 358, 359, 360, 361, 362, 363, 364, 365, 366, 367, 368, 369, 370, 371, 372, 373, 374, 375, 376, 377, 378, 379, 380, 381, 382, 383, 384, 385, 386, 387, 388, 389, 390, 391, 392, 393, 394, 395, 396, 397, 398, 399, 400, 401, 402, 403, 404, 405, 406, 407, 408, 409, 410, 411, 412, 413, 414, 415, 416, 417, 418, 419, 420, 421, 422, 423, 424, 425, 426, 427, 428, 429, 430, 431, 432, 433, 434, 435, 436, 437, 438, 439, 440, 441, 442, 443, 444, 445, 446, 447, 448, 449, 450, 451, 452, 453, 454, 455, 456, 457, 458, 459, 460, 461, 462, 463, 464, 465, 466, 467, 468, 469, 470, 471, 472, 473, 474, 475, 476, 477, 478, 479, 480, 481, 482, 483, 484, 485, 486, 487, 488, 489, 490, 491, 492, 493, 494, 495, 496, 497, 498, 499, 500, 501, 502, 503, 504, 505, 506, 507, 508, 509, 510, 511, 512, 513, 514, 515, 516, 517, 518, 519, 520, 521, 522, 523, 524, 525, 526, 527, 528, 529, 530, 531, 532, 533, 534, 535, 536, 537, 538, 539, 540, 541, 542, 543, 544, 545, 546, 547, 548, 549, 550, 551, 552, 553, 554, 555, 556, 557, 558, 559, 560, 561, 562, 563, 564, 565, 566, 567, 568, 569, 570, 571, 572, 573, 574, 575, 576, 577, 578, 579, 580, 581, 582, 583, 584, 585, 586, 587, 588, 589, 590, 591, 592, 593, 594, 595, 596, 597, 598, 599, 600, 601, 602, 603, 604, 605, 606, 607, 608, 609, 610], [1.0, 1.0, 0.5, 1.0, 1.0, 0.5, 1.0, 1.0, 0.5, 1.0, 1.0, 0.5, 1.0, 0.5, 1.0, 1.0, 0.5, 1.0, 1.0, 0.5, 1.0, 1.0, 0.5, 1.0, 1.0, 1.0, 1.0, 1.0, 1.0, 1.0, 1.0, 1.0, 1.0, 1.0, 1.0, 1.0, 1.0, 1.0, 1.0, 1.0, 1.0, 1.0, 1.0, 1.0, 1.0, 1.0, 1.0, 1.0, 1.0, 1.0, 1.0, 1.0, 1.0, 1.0, 1.0, 1.0, 1.0, 1.0, 1.0, 1.0, 1.0, 1.0, 1.0, 1.0, 1.0, 1.0, 1.0, 1.0, 1.0, 1.0, 1.0, 1.0, 1.0, 1.0, 1.0, 1.0, 1.0, 1.0, 1.0, 1.0, 1.0, 1.0, 1.0, 1.0, 1.0, 1.0, 1.0, 1.0, 1.0, 1.0, 1.0, 1.0, 1.0, 1.0, 1.0, 1.0, 1.0, 1.0, 1.0, 1.0, 1.0, 1.0, 1.0, 1.0, 1.0, 1.0, 1.0, 1.0, 1.0, 1.0, 1.0, 1.0, 1.0, 1.0, 1.0, 1.0, 1.0, 1.0, 1.0, 1.0, 1.0, 1.0, 1.0, 1.0, 1.0, 1.0, 1.0, 1.0, 1.0, 1.0, 1.0, 1.0, 1.0, 1.0, 1.0, 1.0, 1.0, 1.0, 1.0, 1.0, 1.0, 1.0, 1.0, 1.0, 1.0, 1.0, 1.0, 1.0, 1.0, 1.0, 1.0, 1.0, 1.0, 1.0, 1.0, 1.0, 1.0, 1.0, 1.0, 1.0, 1.0, 1.0, 1.0, 1.0, 1.0, 1.0, 1.0, 1.0, 1.0, 1.0, 1.0, 1.0, 1.0, 1.0, 1.0, 1.0, 1.0, 1.0, 1.0, 1.0, 1.0, 1.0, 1.0, 1.0, 1.0, 1.0, 1.0, 1.0, 1.0, 1.0, 1.0, 1.0, 1.0, 1.0, 1.0, 1.0, 1.0, 1.0, 1.0, 1.0, 1.0, 1.0, 1.0, 1.0, 1.0, 1.0, 1.0, 1.0, 1.0, 1.0, 1.0, 1.0, 1.0, 1.0, 1.0, 1.0, 1.0, 1.0, 1.0, 1.0, 1.0, 1.0, 1.0, 1.0, 1.0, 1.0, 1.0, 1.0, 1.0, 1.0, 1.0, 1.0, 1.0, 1.0, 1.0, 1.0, 1.0, 1.0, 1.0, 1.0, 1.0, 1.0, 1.0, 1.0, 1.0, 1.0, 1.0, 1.0, 1.0, 1.0, 1.0, 1.0, 1.0, 1.0, 1.0, 1.0, 1.0, 1.0, 1.0, 1.0, 1.0, 1.0, 1.0, 1.0, 1.0, 1.0, 1.0, 1.0, 1.0, 1.0, 1.0, 1.0, 1.0, 1.0, 1.0, 1.0, 1.0, 1.0, 1.0, 1.0, 1.0, 1.0, 1.0, 1.0, 1.0, 1.0, 1.0, 1.0, 1.0, 1.0, 1.0, 1.0, 1.0, 1.0, 1.0, 1.0, 1.0, 1.0, 1.0, 1.0, 1.0, 1.0, 1.0, 1.0, 1.0, 1.0, 1.0, 1.0, 1.0, 1.0, 1.0, 1.0, 1.0, 1.0, 1.0, 1.0, 1.0, 1.0, 1.0, 1.0, 1.0, 1.0, 1.0, 1.0, 1.0, 1.0, 1.0, 1.0, 1.0, 1.0, 1.0, 1.0, 1.0, 1.0, 1.0, 1.0, 1.0, 1.0, 1.0, 1.0, 1.0, 1.0, 1.0, 1.0, 1.0, 1.0, 1.0, 1.0, 1.0, 1.0, 1.0, 1.0, 1.0, 1.0, 1.0, 1.0, 1.0, 1.0, 1.0, 1.0, 1.0, 1.0, 1.0, 1.0, 1.0, 1.0, 1.0, 1.0, 1.0, 1.0, 1.0, 1.0, 1.0, 1.0, 1.0, 1.0, 1.0, 1.0, 1.0, 1.0, 1.0, 1.0, 1.0, 1.0, 1.0, 1.0, 1.0, 1.0, 1.0, 1.0, 1.0, 1.0, 1.0, 1.0, 1.0, 1.0, 1.0, 1.0, 1.0, 1.0, 1.0, 1.0, 1.0, 1.0, 1.0, 1.0, 1.0, 1.0, 1.0, 1.0, 1.0, 1.0, 1.0, 1.0, 1.0, 1.0, 1.0, 1.0, 1.0, 1.0, 1.0, 1.0, 1.0, 1.0, 1.0, 1.0, 1.0, 1.0, 1.0, 1.0, 1.0, 1.0, 1.0, 1.0, 1.0, 1.0, 1.0, 1.0, 1.0, 1.0, 1.0, 1.0, 1.0, 1.0, 1.0, 1.0, 1.0, 1.0, 1.0, 1.0, 1.0, 1.0, 1.0, 1.0, 1.0, 1.0, 1.0, 1.0, 1.0, 1.0, 1.0, 1.0, 1.0, 1.0, 1.0, 1.0, 1.0, 1.0, 1.0, 1.0, 1.0, 1.0, 1.0, 1.0, 1.0, 1.0, 1.0, 1.0, 1.0, 1.0, 1.0, 1.0, 1.0, 1.0, 1.0, 1.0, 1.0, 1.0, 1.0, 1.0, 1.0, 1.0, 1.0, 1.0, 1.0, 1.0, 1.0, 1.0, 1.0, 1.0, 1.0, 1.0, 1.0, 1.0, 1.0, 1.0, 1.0, 1.0, 1.0, 1.0, 1.0, 1.0, 1.0, 1.0, 1.0, 1.0, 1.0, 1.0, 1.0, 1.0, 1.0, 1.0, 1.0, 1.0, 1.0, 1.0, 1.0, 1.0, 1.0, 1.0, 1.0, 1.0, 1.0, 1.0, 1.0, 1.0, 1.0, 1.0, 1.0, 1.0, 1.0, 1.0, 1.0, 1.0, 1.0, 1.0, 1.0, 1.0, 1.0, 1.0, 1.0, 1.0, 1.0, 1.0, 1.0, 1.0, 1.0, 1.0, 1.0, 1.0, 1.0, 1.0, 1.0, 1.0, 1.0, 1.0, 1.0, 1.0, 1.0, 1.0, 1.0, 1.0, 1.0, 1.0, 1.0, 1.0, 1.0, 1.0, 1.0, 1.0, 1.0, 1.0, 1.0, 1.0, 1.0, 1.0, 1.0]): _vg.add([_i], _w, 'REPLACE')
_vg = ob_merged.vertex_groups.new(name='ARM')
_vg.add([0, 1, 2, 3, 4, 5, 6, 7, 8, 9, 10, 11, 12, 13, 14, 15, 16, 17, 18, 19, 20, 21, 22, 23], 1.0, 'REPLACE')
_vg = ob_merged.vertex_groups.new(name='LEG')
for _i, _w in zip([26, 29, 32, 35, 37, 40, 43, 46], [0.5, 0.5, 0.5, 0.5, 0.5, 0.5, 0.5, 0.5]): _vg.add([_i], _w, 'REPLACE')
_m = ob_merged.modifiers.new('Armature', 'ARMATURE')
_m.object = ob_76_00_11
ob_cube.location = (0.0, 0.0, 0.0)
ob_cube.lock_rotations_4d = False
ob_cube.empty_display_type = 'ARROWS'
ob_cube.lineart.crease_threshold = 0.0
ob_light.location = (4.076, 1.005, 5.904)
ob_light.rotation_euler = (0.6503, 0.05522, 1.866)
ob_light.lock_rotations_4d = False
ob_light.empty_display_type = 'ARROWS'
ob_light.color = (0.0, 0.0, 0.0, 0.0)
ob_light.lineart.crease_threshold = 0.0
ob_camera.location = (0.7082, -1.037, 0.4052)
ob_camera.rotation_euler = (1.442, 0.01294, 0.6559)
ob_camera.scale = (1.0, 1.0, 1.0)
ob_camera.lock_rotations_4d = False
ob_camera.empty_display_type = 'ARROWS'
ob_camera.color = (0.0, 0.0, 0.0, 0.0)
ob_camera.display_type = 'WIRE'
ob_camera.lineart.crease_threshold = 0.0

# ---- collection membership
scene.collection.objects.link(ob_sun)
scene.collection.objects.link(ob_76_00_11)
scene.collection.objects.link(ob_merged)
col_collection.objects.link(ob_cube)
col_collection.objects.link(ob_light)
col_collection.objects.link(ob_camera)
def _layer_coll(name, lc=None):
    lc = lc or bpy.context.view_layer.layer_collection
    for c in lc.children:
        if c.name == name: return c
        r = _layer_coll(name, c)
        if r: return r
_layer_coll('Collection').exclude = True

# ---- scene / render settings (as saved in the file)
scene.camera = ob_camera
scene.frame_start = 1; scene.frame_end = 250; scene.frame_set(2)
scene.render.engine = 'BLENDER_EEVEE_NEXT'
scene.render.resolution_x = 600
scene.render.resolution_y = 600
scene.render.fps = 25
scene.render.filter_size = 0.01
scene.render.film_transparent = True
scene.cycles.sampling_pattern = 'TABULATED_SOBOL'
scene.view_settings.view_transform = 'Filmic'
bpy.context.view_layer.update()
